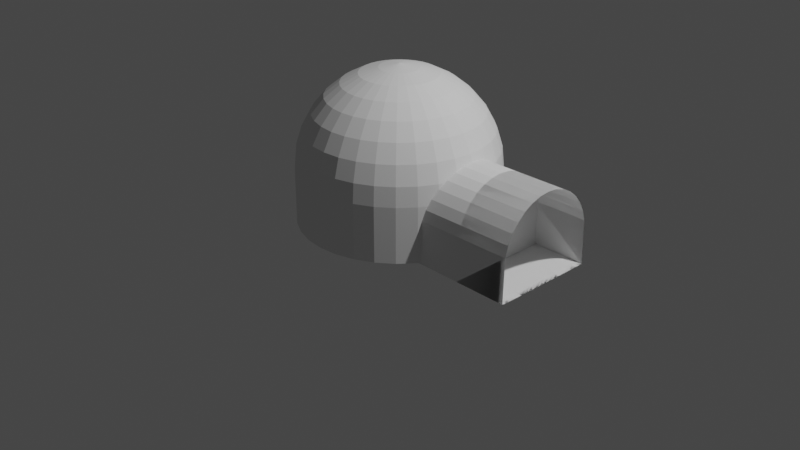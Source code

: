 # Source: IglooBlender.blend  (saved by Blender 2.80.75; exported with 4.5.12 LTS)
import bpy
from mathutils import Matrix  # noqa: F401  (used for matrix-valued properties, if any)

bpy.ops.wm.read_factory_settings(use_empty=True)
scene = bpy.context.scene
scene.name = 'Scene'

# ---- collections
col_collection = bpy.data.collections.new('Collection'); scene.collection.children.link(col_collection)

# ---- world
world_world = bpy.data.worlds.new('World'); scene.world = world_world
world_world.use_nodes = True; world_world.node_tree.nodes.clear()
_N = world_world.node_tree.nodes; _L = world_world.node_tree.links
n0 = _N.new('ShaderNodeOutputWorld'); n0.name = 'World Output'; n0.location = (300, 300)
n1 = _N.new('ShaderNodeBackground'); n1.name = 'Background'; n1.location = (10, 300)
n1.inputs[0].default_value = (0.05088, 0.05088, 0.05088, 1.0)
_L.new(n1.outputs[0], n0.inputs[0])
n0.is_active_output = True
world_world.color = (0.05088, 0.05088, 0.05088)
world_world.use_sun_shadow = False
world_world.sun_shadow_jitter_overblur = 0.0

# ---- cameras
cam_camera = bpy.data.cameras.new('Camera')
cam_camera.clip_end = 100.0
cam_camera.ortho_scale = 7.314

# ---- lights
light_light = bpy.data.lights.new('Light', 'POINT')
light_light.transmission_factor = 0.0
light_light.energy = 1000.0
light_light.shadow_soft_size = 0.1
light_light.shadow_maximum_resolution = 0.006
light_light.use_absolute_resolution = True

# ---- meshes
me_sphere = bpy.data.meshes.new('Sphere')
me_sphere.from_pydata([(6.586e-08, 0.2013, 0.9963), (-7.046e-08, 0.3948, 0.9385), (-8.577e-08, 0.5731, 0.8446), (-9.19e-08, 0.7295, 0.7183), (-1.777e-07, 0.8577, 0.5643), (-5.514e-08, 0.9531, 0.3887), (-1.777e-07, 1.012, 0.1982), (-1.654e-07, 1.032, 7.631e-08), (0.03926, 0.1974, 0.9963), (0.07702, 0.3872, 0.9385), (0.1118, 0.5621, 0.8446), (0.1423, 0.7154, 0.7183), (0.1673, 0.8413, 0.5643), (0.1859, 0.9348, 0.3887), (0.1974, 0.9923, 0.1982), (0.2013, 1.012, 7.631e-08), (0.07702, 0.1859, 0.9963), (0.1511, 0.3647, 0.9385), (0.2193, 0.5295, 0.8446), (0.2791, 0.6739, 0.7183), (0.3282, 0.7925, 0.5643), (0.3647, 0.8805, 0.3887), (0.3872, 0.9348, 0.1982), (0.3948, 0.9531, 7.631e-08), (0.1118, 0.1673, 0.9963), (0.2193, 0.3282, 0.9385), (0.3184, 0.4765, 0.8446), (0.4053, 0.6065, 0.7183), (0.4765, 0.7132, 0.5643), (0.5295, 0.7925, 0.3887), (0.5621, 0.8413, 0.1982), (0.5731, 0.8577, 7.631e-08), (0.1423, 0.1423, 0.9963), (0.2791, 0.2791, 0.9385), (0.4053, 0.4053, 0.8446), (0.5158, 0.5158, 0.7183), (0.6065, 0.6065, 0.5643), (0.6739, 0.6739, 0.3887), (0.7154, 0.7154, 0.1982), (0.7295, 0.7295, 7.631e-08), (0.1673, 0.1118, 0.9963), (0.3282, 0.2193, 0.9385), (0.4765, 0.3184, 0.8446), (0.6065, 0.4053, 0.7183), (0.7132, 0.4765, 0.5643), (0.7925, 0.5295, 0.3887), (0.8413, 0.5621, 0.1982), (0.8577, 0.5731, 7.631e-08), (0.1859, 0.07702, 0.9963), (0.3647, 0.1511, 0.9385), (0.5295, 0.2193, 0.8446), (0.6739, 0.2791, 0.7183), (0.7925, 0.3282, 0.5643), (0.8805, 0.3647, 0.3887), (0.9348, 0.3872, 0.1982), (0.9531, 0.3948, 7.631e-08), (0.1974, 0.03926, 0.9963), (0.3872, 0.07702, 0.9385), (0.5621, 0.1118, 0.8446), (0.7154, 0.1423, 0.7183), (0.8413, 0.1673, 0.5643), (0.9348, 0.1859, 0.3887), (0.9923, 0.1974, 0.1982), (1.012, 0.2013, 7.631e-08), (0.2013, -2.354e-07, 0.9963), (0.3948, -3.203e-07, 0.9385), (0.5731, -3.037e-07, 0.8446), (0.7295, -3.295e-07, 0.7183), (0.8577, -3.689e-07, 0.5643), (0.9531, -1.99e-07, 0.3887), (1.012, -4.591e-07, 0.1982), (1.032, -3.707e-07, 7.631e-08), (0.1974, -0.03926, 0.9963), (0.3872, -0.07702, 0.9385), (0.5621, -0.1118, 0.8446), (0.7154, -0.1423, 0.7183), (0.8413, -0.1673, 0.5643), (0.9348, -0.1859, 0.3887), (0.9923, -0.1974, 0.1982), (1.012, -0.2013, 7.631e-08), (0.1859, -0.07702, 0.9963), (0.3647, -0.1511, 0.9385), (0.5295, -0.2193, 0.8446), (0.6739, -0.2791, 0.7183), (0.7925, -0.3282, 0.5643), (0.8805, -0.3647, 0.3887), (0.9348, -0.3872, 0.1982), (0.9531, -0.3948, 7.631e-08), (0.1673, -0.1118, 0.9963), (0.3282, -0.2193, 0.9385), (0.4765, -0.3184, 0.8446), (0.6065, -0.4053, 0.7183), (0.7132, -0.4765, 0.5643), (0.7925, -0.5295, 0.3887), (0.8413, -0.5621, 0.1982), (0.8577, -0.5731, 7.631e-08), (0.1423, -0.1423, 0.9963), (0.2791, -0.2791, 0.9385), (0.4053, -0.4053, 0.8446), (0.5158, -0.5158, 0.7183), (0.6065, -0.6065, 0.5643), (0.6739, -0.6739, 0.3887), (0.7154, -0.7154, 0.1982), (0.7295, -0.7295, 7.631e-08), (0.1118, -0.1673, 0.9963), (0.2193, -0.3282, 0.9385), (0.3184, -0.4765, 0.8446), (0.4053, -0.6065, 0.7183), (0.4765, -0.7132, 0.5643), (0.5295, -0.7925, 0.3887), (0.5621, -0.8413, 0.1982), (0.5731, -0.8577, 7.631e-08), (0.07702, -0.1859, 0.9963), (0.1511, -0.3647, 0.9385), (0.2193, -0.5295, 0.8446), (0.2791, -0.6739, 0.7183), (0.3282, -0.7925, 0.5643), (0.3647, -0.8805, 0.3887), (0.3872, -0.9348, 0.1982), (0.3948, -0.9531, 7.631e-08), (0.03926, -0.1974, 0.9963), (0.07702, -0.3872, 0.9385), (0.1118, -0.5621, 0.8446), (0.1423, -0.7154, 0.7183), (0.1673, -0.8413, 0.5643), (0.1859, -0.9348, 0.3887), (0.1974, -0.9923, 0.1982), (0.2013, -1.012, 7.631e-08), (6.341e-08, -0.2013, 0.9963), (6.305e-08, -0.3948, 0.9385), (3.896e-08, -0.5731, 0.8446), (-1.932e-08, -0.7295, 0.7183), (-1.77e-07, -0.8577, 0.5643), (1.865e-07, -0.9531, 0.3887), (-1.524e-07, -1.012, 0.1982), (-1.183e-07, -1.032, 7.631e-08), (-0.03926, -0.1974, 0.9963), (-0.07702, -0.3872, 0.9385), (-0.1118, -0.5621, 0.8446), (-0.1423, -0.7154, 0.7183), (-0.1673, -0.8413, 0.5643), (-0.1859, -0.9348, 0.3887), (-0.1974, -0.9923, 0.1982), (-0.2013, -1.012, 7.631e-08), (-0.07702, -0.1859, 0.9963), (-0.1511, -0.3647, 0.9385), (-0.2193, -0.5295, 0.8446), (-0.2791, -0.6739, 0.7183), (-0.3282, -0.7925, 0.5643), (-0.3647, -0.8805, 0.3887), (-0.3872, -0.9348, 0.1982), (-0.3948, -0.9531, 7.631e-08), (-0.1118, -0.1673, 0.9963), (-0.2193, -0.3282, 0.9385), (-0.3184, -0.4765, 0.8446), (-0.4053, -0.6065, 0.7183), (-0.4765, -0.7132, 0.5643), (-0.5295, -0.7925, 0.3887), (-0.5621, -0.8413, 0.1982), (-0.5731, -0.8577, 7.631e-08), (-6.763e-07, -9.579e-07, 1.032), (-0.1423, -0.1423, 0.9963), (-0.2791, -0.2791, 0.9385), (-0.4053, -0.4053, 0.8446), (-0.5158, -0.5158, 0.7183), (-0.6065, -0.6065, 0.5643), (-0.6739, -0.6739, 0.3887), (-0.7154, -0.7154, 0.1982), (-0.7295, -0.7295, 7.631e-08), (-0.1673, -0.1118, 0.9963), (-0.3282, -0.2193, 0.9385), (-0.4765, -0.3184, 0.8446), (-0.6065, -0.4053, 0.7183), (-0.7132, -0.4765, 0.5643), (-0.7925, -0.5295, 0.3887), (-0.8413, -0.5621, 0.1982), (-0.8577, -0.5731, 7.631e-08), (-0.1859, -0.07702, 0.9963), (-0.3647, -0.1511, 0.9385), (-0.5295, -0.2193, 0.8446), (-0.6739, -0.2791, 0.7183), (-0.7925, -0.3282, 0.5643), (-0.8805, -0.3647, 0.3887), (-0.9348, -0.3872, 0.1982), (-0.9531, -0.3948, 7.631e-08), (-0.1974, -0.03926, 0.9963), (-0.3872, -0.07702, 0.9385), (-0.5621, -0.1118, 0.8446), (-0.7154, -0.1423, 0.7183), (-0.8413, -0.1673, 0.5643), (-0.9348, -0.1859, 0.3887), (-0.9923, -0.1974, 0.1982), (-1.012, -0.2013, 7.631e-08), (-0.2013, -2.205e-07, 0.9963), (-0.3948, -2.677e-07, 0.9385), (-0.5731, -3.137e-07, 0.8446), (-0.7295, -1.586e-07, 0.7183), (-0.8577, -4.652e-08, 0.5643), (-0.9531, -4.826e-07, 0.3887), (-1.012, 2.27e-08, 0.1982), (-1.032, -1.752e-07, 7.631e-08), (-0.1974, 0.03926, 0.9963), (-0.3872, 0.07702, 0.9385), (-0.5621, 0.1118, 0.8446), (-0.7154, 0.1423, 0.7183), (-0.8413, 0.1673, 0.5643), (-0.9348, 0.1859, 0.3887), (-0.9923, 0.1974, 0.1982), (-1.012, 0.2013, 7.631e-08), (-0.1859, 0.07702, 0.9963), (-0.3647, 0.1511, 0.9385), (-0.5295, 0.2193, 0.8446), (-0.6739, 0.2791, 0.7183), (-0.7925, 0.3282, 0.5643), (-0.8805, 0.3647, 0.3887), (-0.9348, 0.3872, 0.1982), (-0.9531, 0.3948, 7.631e-08), (-0.1673, 0.1118, 0.9963), (-0.3282, 0.2193, 0.9385), (-0.4765, 0.3184, 0.8446), (-0.6065, 0.4053, 0.7183), (-0.7132, 0.4765, 0.5643), (-0.7925, 0.5295, 0.3887), (-0.8413, 0.5621, 0.1982), (-0.8577, 0.5731, 7.631e-08), (-0.1423, 0.1423, 0.9963), (-0.2791, 0.2791, 0.9385), (-0.4053, 0.4053, 0.8446), (-0.5158, 0.5158, 0.7183), (-0.6065, 0.6065, 0.5643), (-0.6739, 0.6739, 0.3887), (-0.7154, 0.7154, 0.1982), (-0.7295, 0.7295, 7.631e-08), (-0.1118, 0.1673, 0.9963), (-0.2193, 0.3282, 0.9385), (-0.3184, 0.4765, 0.8446), (-0.4053, 0.6065, 0.7183), (-0.4765, 0.7132, 0.5643), (-0.5295, 0.7925, 0.3887), (-0.5621, 0.8413, 0.1982), (-0.5731, 0.8577, 7.631e-08), (-0.07702, 0.1859, 0.9963), (-0.1511, 0.3647, 0.9385), (-0.2193, 0.5295, 0.8446), (-0.2791, 0.6739, 0.7183), (-0.3282, 0.7925, 0.5643), (-0.3647, 0.8805, 0.3887), (-0.3872, 0.9348, 0.1982), (-0.3948, 0.9531, 7.631e-08), (-0.03926, 0.1974, 0.9963), (-0.07702, 0.3872, 0.9385), (-0.1118, 0.5621, 0.8446), (-0.1423, 0.7154, 0.7183), (-0.1673, 0.8413, 0.5643), (-0.1859, 0.9348, 0.3887), (-0.1974, 0.9923, 0.1982), (-0.2013, 1.012, 7.631e-08), (-1.695e-07, 1.032, -0.574), (-2.124e-07, 1.012, -0.5831), (0.2013, 1.012, -0.574), (0.1974, 0.9923, -0.5831), (0.1859, 0.9348, -0.5918), (0.1673, 0.8413, -0.5999), (0.1423, 0.7154, -0.6069), (0.1118, 0.5621, -0.6127), (0.07702, 0.3872, -0.617), (0.03926, 0.1974, -0.6197), (-1.971e-07, 0.5731, -0.6127), (0.3948, 0.9531, -0.574), (0.3872, 0.9348, -0.5831), (0.3647, 0.8805, -0.5918), (0.3282, 0.7925, -0.5999), (0.2791, 0.6739, -0.6069), (0.2193, 0.5295, -0.6127), (0.1511, 0.3647, -0.617), (0.07702, 0.1859, -0.6197), (0.5731, 0.8577, -0.574), (0.5621, 0.8413, -0.5831), (0.5295, 0.7925, -0.5918), (0.4765, 0.7132, -0.5999), (0.4053, 0.6065, -0.6069), (0.3184, 0.4765, -0.6127), (0.2193, 0.3282, -0.617), (0.1118, 0.1673, -0.6197), (0.7295, 0.7295, -0.574), (0.7154, 0.7154, -0.5831), (0.6739, 0.6739, -0.5918), (0.6065, 0.6065, -0.5999), (0.5158, 0.5158, -0.6069), (0.4053, 0.4053, -0.6127), (0.2791, 0.2791, -0.617), (0.1423, 0.1423, -0.6197), (0.8577, 0.5731, -0.574), (0.8413, 0.5621, -0.5831), (0.7925, 0.5295, -0.5918), (0.7132, 0.4765, -0.5999), (0.6065, 0.4053, -0.6069), (0.4765, 0.3184, -0.6127), (0.3282, 0.2193, -0.617), (0.1673, 0.1118, -0.6197), (0.9531, 0.3948, -0.574), (0.9348, 0.3872, -0.5831), (0.8805, 0.3647, -0.5918), (0.7925, 0.3282, -0.5999), (0.6739, 0.2791, -0.6069), (0.5295, 0.2193, -0.6127), (0.3647, 0.1511, -0.617), (0.1859, 0.07702, -0.6197), (1.012, 0.2013, -0.574), (0.9923, 0.1974, -0.5831), (0.9348, 0.1859, -0.5918), (0.8413, 0.1673, -0.5999), (0.7154, 0.1423, -0.6069), (0.5621, 0.1118, -0.6127), (0.3872, 0.07702, -0.617), (0.1974, 0.03926, -0.6197), (1.032, -3.692e-07, -0.574), (1.012, -4.76e-07, -0.5831), (0.9531, -1.222e-07, -0.5918), (0.8577, -3.858e-07, -0.5999), (0.7295, -3.157e-07, -0.6069), (0.5731, -3.657e-07, -0.6127), (0.3948, -2.886e-07, -0.617), (0.2013, -2.992e-07, -0.6197), (1.012, -0.2013, -0.574), (0.9923, -0.1974, -0.5831), (0.9348, -0.1859, -0.5918), (0.8413, -0.1673, -0.5999), (0.7154, -0.1423, -0.6069), (0.5621, -0.1118, -0.6127), (0.3872, -0.07702, -0.617), (0.1974, -0.03926, -0.6197), (0.9531, -0.3948, -0.574), (0.9348, -0.3872, -0.5831), (0.8805, -0.3647, -0.5918), (0.7925, -0.3282, -0.5999), (0.6739, -0.2791, -0.6069), (0.5295, -0.2193, -0.6127), (0.3647, -0.1511, -0.617), (0.1859, -0.07702, -0.6197), (0.8577, -0.5731, -0.574), (0.8413, -0.5621, -0.5831), (0.7925, -0.5295, -0.5918), (0.7132, -0.4765, -0.5999), (0.6065, -0.4053, -0.6069), (0.4765, -0.3184, -0.6127), (0.3282, -0.2193, -0.617), (0.1673, -0.1118, -0.6197), (0.7295, -0.7295, -0.574), (0.7154, -0.7154, -0.5831), (0.6739, -0.6739, -0.5918), (0.6065, -0.6065, -0.5999), (0.5158, -0.5158, -0.6069), (0.4053, -0.4053, -0.6127), (0.2791, -0.2791, -0.617), (0.1423, -0.1423, -0.6197), (0.5731, -0.8577, -0.574), (0.5621, -0.8413, -0.5831), (0.5295, -0.7925, -0.5918), (0.4765, -0.7132, -0.5999), (0.4053, -0.6065, -0.6069), (0.3184, -0.4765, -0.6127), (0.2193, -0.3282, -0.617), (0.1118, -0.1673, -0.6197), (-6.957e-08, -3.487e-07, -0.6213), (0.3948, -0.9531, -0.574), (0.3872, -0.9348, -0.5831), (0.3647, -0.8805, -0.5918), (0.3282, -0.7925, -0.5999), (0.2791, -0.6739, -0.6069), (0.2193, -0.5295, -0.6127), (0.1511, -0.3647, -0.617), (0.07702, -0.1859, -0.6197), (0.2013, -1.012, -0.574), (0.1974, -0.9923, -0.5831), (0.1859, -0.9348, -0.5918), (0.1673, -0.8413, -0.5999), (0.1423, -0.7154, -0.6069), (0.1118, -0.5621, -0.6127), (0.07702, -0.3872, -0.617), (0.03926, -0.1974, -0.6197), (-1.224e-07, -1.032, -0.574), (-1.565e-07, -1.012, -0.5831), (1.824e-07, -0.9531, -0.5918), (-1.81e-07, -0.8577, -0.5999), (-1.116e-08, -0.7295, -0.6069), (-2.076e-08, -0.5731, -0.6127), (2.642e-10, -0.3948, -0.617), (2.642e-10, -0.2013, -0.6197), (-0.2013, -1.012, -0.574), (-0.1974, -0.9923, -0.5831), (-0.1859, -0.9348, -0.5918), (-0.1673, -0.8413, -0.5999), (-0.1423, -0.7154, -0.6069), (-0.1118, -0.5621, -0.6127), (-0.07702, -0.3872, -0.617), (-0.03926, -0.1974, -0.6197), (-0.3948, -0.9531, -0.574), (-0.3872, -0.9348, -0.5831), (-0.3647, -0.8805, -0.5918), (-0.3282, -0.7925, -0.5999), (-0.2791, -0.6739, -0.6069), (-0.2193, -0.5295, -0.6127), (-0.1511, -0.3647, -0.617), (-0.07702, -0.1859, -0.6197), (-0.5731, -0.8577, -0.574), (-0.5621, -0.8413, -0.5831), (-0.5295, -0.7925, -0.5918), (-0.4765, -0.7132, -0.5999), (-0.4053, -0.6065, -0.6069), (-0.3184, -0.4765, -0.6127), (-0.2193, -0.3282, -0.617), (-0.1118, -0.1673, -0.6197), (-0.7295, -0.7295, -0.574), (-0.7154, -0.7154, -0.5831), (-0.6739, -0.6739, -0.5918), (-0.6065, -0.6065, -0.5999), (-0.5158, -0.5158, -0.6069), (-0.4053, -0.4053, -0.6127), (-0.2791, -0.2791, -0.617), (-0.1423, -0.1423, -0.6197), (-0.8577, -0.5731, -0.574), (-0.8413, -0.5621, -0.5831), (-0.7925, -0.5295, -0.5918), (-0.7132, -0.4765, -0.5999), (-0.6065, -0.4053, -0.6069), (-0.4765, -0.3184, -0.6127), (-0.3282, -0.2193, -0.617), (-0.1673, -0.1118, -0.6197), (-0.9531, -0.3948, -0.574), (-0.9348, -0.3872, -0.5831), (-0.8805, -0.3647, -0.5918), (-0.7925, -0.3282, -0.5999), (-0.6739, -0.2791, -0.6069), (-0.5295, -0.2193, -0.6127), (-0.3647, -0.1511, -0.617), (-0.1859, -0.07702, -0.6197), (-1.012, -0.2013, -0.574), (-0.9923, -0.1974, -0.5831), (-0.9348, -0.1859, -0.5918), (-0.8413, -0.1673, -0.5999), (-0.7154, -0.1423, -0.6069), (-0.5621, -0.1118, -0.6127), (-0.3872, -0.07702, -0.617), (-0.1974, -0.03926, -0.6197), (-1.032, -1.737e-07, -0.574), (-1.012, 2.419e-08, -0.5831), (-0.9531, -4.812e-07, -0.5918), (-0.8577, -4.502e-08, -0.5999), (-0.7295, -1.632e-07, -0.6069), (-0.5731, -2.837e-07, -0.6127), (-0.3948, -2.18e-07, -0.617), (-0.2013, -3.343e-07, -0.6197), (-1.012, 0.2013, -0.574), (-0.9923, 0.1974, -0.5831), (-0.9348, 0.1859, -0.5918), (-0.8413, 0.1673, -0.5999), (-0.7154, 0.1423, -0.6069), (-0.5621, 0.1118, -0.6127), (-0.3872, 0.07702, -0.617), (-0.1974, 0.03926, -0.6197), (-0.9531, 0.3948, -0.574), (-0.9348, 0.3872, -0.5831), (-0.8805, 0.3647, -0.5918), (-0.7925, 0.3282, -0.5999), (-0.6739, 0.2791, -0.6069), (-0.5295, 0.2193, -0.6127), (-0.3647, 0.1511, -0.617), (-0.1859, 0.07702, -0.6197), (-0.8577, 0.5731, -0.574), (-0.8413, 0.5621, -0.5831), (-0.7925, 0.5295, -0.5918), (-0.7132, 0.4765, -0.5999), (-0.6065, 0.4053, -0.6069), (-0.4765, 0.3184, -0.6127), (-0.3282, 0.2193, -0.617), (-0.1673, 0.1118, -0.6197), (-0.7295, 0.7295, -0.574), (-0.7154, 0.7154, -0.5831), (-0.6739, 0.6739, -0.5918), (-0.6065, 0.6065, -0.5999), (-0.5158, 0.5158, -0.6069), (-0.4053, 0.4053, -0.6127), (-0.2791, 0.2791, -0.617), (-0.1423, 0.1423, -0.6197), (-0.5731, 0.8577, -0.574), (-0.5621, 0.8413, -0.5831), (-0.5295, 0.7925, -0.5918), (-0.4765, 0.7132, -0.5999), (-0.4053, 0.6065, -0.6069), (-0.3184, 0.4765, -0.6127), (-0.2193, 0.3282, -0.617), (-0.1118, 0.1673, -0.6197), (-0.3948, 0.9531, -0.574), (-0.3872, 0.9348, -0.5831), (-0.3647, 0.8805, -0.5918), (-0.3282, 0.7925, -0.5999), (-0.2791, 0.6739, -0.6069), (-0.2193, 0.5295, -0.6127), (-0.1511, 0.3647, -0.617), (-0.07702, 0.1859, -0.6197), (-0.2013, 1.012, -0.574), (-0.1974, 0.9923, -0.5831), (-0.1859, 0.9348, -0.5918), (-0.1673, 0.8413, -0.5999), (-0.1423, 0.7154, -0.6069), (-0.1118, 0.5621, -0.6127), (-0.07702, 0.3872, -0.617), (-0.03926, 0.1974, -0.6197), (-7.524e-09, 0.9531, -0.5918), (4.462e-07, 0.8577, -0.5999), (1.983e-07, 0.7295, -0.6069), (1.36e-07, 0.3948, -0.617), (-1.613e-08, 0.2013, -0.6197)], [], [(6, 5, 13, 14), (7, 6, 14, 15), (0, 160, 8), (1, 0, 8, 9), (2, 1, 9, 10), (3, 2, 10, 11), (4, 3, 11, 12), (5, 4, 12, 13), (12, 11, 19, 20), (13, 12, 20, 21), (14, 13, 21, 22), (15, 14, 22, 23), (8, 160, 16), (9, 8, 16, 17), (10, 9, 17, 18), (11, 10, 18, 19), (17, 16, 24, 25), (18, 17, 25, 26), (19, 18, 26, 27), (20, 19, 27, 28), (21, 20, 28, 29), (22, 21, 29, 30), (23, 22, 30, 31), (16, 160, 24), (29, 28, 36, 37), (30, 29, 37, 38), (31, 30, 38, 39), (24, 160, 32), (25, 24, 32, 33), (26, 25, 33, 34), (27, 26, 34, 35), (28, 27, 35, 36), (34, 33, 41, 42), (35, 34, 42, 43), (36, 35, 43, 44), (37, 36, 44, 45), (38, 37, 45, 46), (39, 38, 46, 47), (32, 160, 40), (33, 32, 40, 41), (46, 45, 53, 54), (47, 46, 54, 55), (40, 160, 48), (41, 40, 48, 49), (42, 41, 49, 50), (43, 42, 50, 51), (44, 43, 51, 52), (45, 44, 52, 53), (50, 49, 57, 58), (51, 50, 58, 59), (52, 51, 59, 60), (53, 52, 60, 61), (54, 53, 61, 62), (55, 54, 62, 63), (48, 160, 56), (49, 48, 56, 57), (62, 61, 69, 70), (63, 62, 70, 71), (56, 160, 64), (57, 56, 64, 65), (58, 57, 65, 66), (59, 58, 66, 67), (60, 59, 67, 68), (61, 60, 68, 69), (67, 66, 74, 75), (68, 67, 75, 76), (69, 68, 76, 77), (70, 69, 77, 78), (71, 70, 78, 79), (64, 160, 72), (65, 64, 72, 73), (66, 65, 73, 74), (79, 78, 86, 87), (72, 160, 80), (73, 72, 80, 81), (74, 73, 81, 82), (75, 74, 82, 83), (76, 75, 83, 84), (77, 76, 84, 85), (78, 77, 85, 86), (83, 82, 90, 91), (84, 83, 91, 92), (85, 84, 92, 93), (86, 85, 93, 94), (87, 86, 94, 95), (80, 160, 88), (81, 80, 88, 89), (82, 81, 89, 90), (95, 94, 102, 103), (88, 160, 96), (89, 88, 96, 97), (90, 89, 97, 98), (91, 90, 98, 99), (92, 91, 99, 100), (93, 92, 100, 101), (94, 93, 101, 102), (100, 99, 107, 108), (101, 100, 108, 109), (102, 101, 109, 110), (103, 102, 110, 111), (96, 160, 104), (97, 96, 104, 105), (98, 97, 105, 106), (99, 98, 106, 107), (105, 104, 112, 113), (106, 105, 113, 114), (107, 106, 114, 115), (108, 107, 115, 116), (109, 108, 116, 117), (110, 109, 117, 118), (111, 110, 118, 119), (104, 160, 112), (117, 116, 124, 125), (118, 117, 125, 126), (119, 118, 126, 127), (112, 160, 120), (113, 112, 120, 121), (114, 113, 121, 122), (115, 114, 122, 123), (116, 115, 123, 124), (121, 120, 128, 129), (122, 121, 129, 130), (123, 122, 130, 131), (124, 123, 131, 132), (125, 124, 132, 133), (126, 125, 133, 134), (127, 126, 134, 135), (120, 160, 128), (133, 132, 140, 141), (134, 133, 141, 142), (135, 134, 142, 143), (128, 160, 136), (129, 128, 136, 137), (130, 129, 137, 138), (131, 130, 138, 139), (132, 131, 139, 140), (138, 137, 145, 146), (139, 138, 146, 147), (140, 139, 147, 148), (141, 140, 148, 149), (142, 141, 149, 150), (143, 142, 150, 151), (136, 160, 144), (137, 136, 144, 145), (150, 149, 157, 158), (151, 150, 158, 159), (144, 160, 152), (145, 144, 152, 153), (146, 145, 153, 154), (147, 146, 154, 155), (148, 147, 155, 156), (149, 148, 156, 157), (154, 153, 162, 163), (155, 154, 163, 164), (156, 155, 164, 165), (157, 156, 165, 166), (158, 157, 166, 167), (159, 158, 167, 168), (152, 160, 161), (153, 152, 161, 162), (167, 166, 174, 175), (168, 167, 175, 176), (161, 160, 169), (162, 161, 169, 170), (163, 162, 170, 171), (164, 163, 171, 172), (165, 164, 172, 173), (166, 165, 173, 174), (172, 171, 179, 180), (173, 172, 180, 181), (174, 173, 181, 182), (175, 174, 182, 183), (176, 175, 183, 184), (169, 160, 177), (170, 169, 177, 178), (171, 170, 178, 179), (184, 183, 191, 192), (177, 160, 185), (178, 177, 185, 186), (179, 178, 186, 187), (180, 179, 187, 188), (181, 180, 188, 189), (182, 181, 189, 190), (183, 182, 190, 191), (189, 188, 196, 197), (190, 189, 197, 198), (191, 190, 198, 199), (192, 191, 199, 200), (185, 160, 193), (186, 185, 193, 194), (187, 186, 194, 195), (188, 187, 195, 196), (193, 160, 201), (194, 193, 201, 202), (195, 194, 202, 203), (196, 195, 203, 204), (197, 196, 204, 205), (198, 197, 205, 206), (199, 198, 206, 207), (200, 199, 207, 208), (205, 204, 212, 213), (206, 205, 213, 214), (207, 206, 214, 215), (208, 207, 215, 216), (201, 160, 209), (202, 201, 209, 210), (203, 202, 210, 211), (204, 203, 211, 212), (210, 209, 217, 218), (211, 210, 218, 219), (212, 211, 219, 220), (213, 212, 220, 221), (214, 213, 221, 222), (215, 214, 222, 223), (216, 215, 223, 224), (209, 160, 217), (222, 221, 229, 230), (223, 222, 230, 231), (224, 223, 231, 232), (217, 160, 225), (218, 217, 225, 226), (219, 218, 226, 227), (220, 219, 227, 228), (221, 220, 228, 229), (226, 225, 233, 234), (7, 15, 259, 257), (227, 226, 234, 235), (192, 200, 445, 437), (228, 227, 235, 236), (127, 135, 381, 373), (229, 228, 236, 237), (216, 224, 469, 461), (230, 229, 237, 238), (63, 71, 316, 308), (231, 230, 238, 239), (176, 184, 429, 421), (232, 231, 239, 240), (225, 160, 233), (151, 159, 405, 397), (23, 31, 276, 268), (238, 237, 245, 246), (87, 95, 340, 332), (239, 238, 246, 247), (111, 119, 365, 356), (240, 239, 247, 248), (233, 160, 241), (240, 248, 493, 485), (200, 208, 453, 445), (234, 233, 241, 242), (256, 7, 257, 501), (235, 234, 242, 243), (47, 55, 300, 292), (236, 235, 243, 244), (159, 168, 413, 405), (237, 236, 244, 245), (135, 143, 389, 381), (71, 79, 324, 316), (243, 242, 250, 251), (224, 232, 477, 469), (244, 243, 251, 252), (248, 256, 501, 493), (245, 244, 252, 253), (31, 39, 284, 276), (246, 245, 253, 254), (184, 192, 437, 429), (247, 246, 254, 255), (119, 127, 373, 365), (248, 247, 255, 256), (241, 160, 249), (55, 63, 308, 300), (208, 216, 461, 453), (242, 241, 249, 250), (143, 151, 397, 389), (255, 254, 5, 6), (95, 103, 348, 340), (256, 255, 6, 7), (249, 160, 0), (232, 240, 485, 477), (15, 23, 268, 259), (250, 249, 0, 1), (168, 176, 421, 413), (251, 250, 1, 2), (103, 111, 356, 348), (252, 251, 2, 3), (39, 47, 292, 284), (253, 252, 3, 4), (79, 87, 332, 324), (254, 253, 4, 5), (512, 267, 264, 265), (513, 512, 265, 266), (364, 513, 266), (258, 257, 259, 260), (509, 258, 260, 261), (510, 509, 261, 262), (511, 510, 262, 263), (267, 511, 263, 264), (264, 263, 272, 273), (265, 264, 273, 274), (266, 265, 274, 275), (364, 266, 275), (260, 259, 268, 269), (261, 260, 269, 270), (262, 261, 270, 271), (263, 262, 271, 272), (269, 268, 276, 277), (270, 269, 277, 278), (271, 270, 278, 279), (272, 271, 279, 280), (273, 272, 280, 281), (274, 273, 281, 282), (275, 274, 282, 283), (364, 275, 283), (281, 280, 288, 289), (282, 281, 289, 290), (283, 282, 290, 291), (364, 283, 291), (277, 276, 284, 285), (278, 277, 285, 286), (279, 278, 286, 287), (280, 279, 287, 288), (286, 285, 293, 294), (287, 286, 294, 295), (288, 287, 295, 296), (289, 288, 296, 297), (290, 289, 297, 298), (291, 290, 298, 299), (364, 291, 299), (285, 284, 292, 293), (298, 297, 305, 306), (299, 298, 306, 307), (364, 299, 307), (293, 292, 300, 301), (294, 293, 301, 302), (295, 294, 302, 303), (296, 295, 303, 304), (297, 296, 304, 305), (303, 302, 310, 311), (304, 303, 311, 312), (305, 304, 312, 313), (306, 305, 313, 314), (307, 306, 314, 315), (364, 307, 315), (301, 300, 308, 309), (302, 301, 309, 310), (315, 314, 322, 323), (364, 315, 323), (309, 308, 316, 317), (310, 309, 317, 318), (311, 310, 318, 319), (312, 311, 319, 320), (313, 312, 320, 321), (314, 313, 321, 322), (319, 318, 326, 327), (320, 319, 327, 328), (321, 320, 328, 329), (322, 321, 329, 330), (323, 322, 330, 331), (364, 323, 331), (317, 316, 324, 325), (318, 317, 325, 326), (331, 330, 338, 339), (364, 331, 339), (325, 324, 332, 333), (326, 325, 333, 334), (327, 326, 334, 335), (328, 327, 335, 336), (329, 328, 336, 337), (330, 329, 337, 338), (336, 335, 343, 344), (337, 336, 344, 345), (338, 337, 345, 346), (339, 338, 346, 347), (364, 339, 347), (333, 332, 340, 341), (334, 333, 341, 342), (335, 334, 342, 343), (364, 347, 355), (341, 340, 348, 349), (342, 341, 349, 350), (343, 342, 350, 351), (344, 343, 351, 352), (345, 344, 352, 353), (346, 345, 353, 354), (347, 346, 354, 355), (352, 351, 359, 360), (353, 352, 360, 361), (354, 353, 361, 362), (355, 354, 362, 363), (364, 355, 363), (349, 348, 356, 357), (350, 349, 357, 358), (351, 350, 358, 359), (364, 363, 372), (357, 356, 365, 366), (358, 357, 366, 367), (359, 358, 367, 368), (360, 359, 368, 369), (361, 360, 369, 370), (362, 361, 370, 371), (363, 362, 371, 372), (370, 369, 377, 378), (371, 370, 378, 379), (372, 371, 379, 380), (364, 372, 380), (366, 365, 373, 374), (367, 366, 374, 375), (368, 367, 375, 376), (369, 368, 376, 377), (375, 374, 382, 383), (376, 375, 383, 384), (377, 376, 384, 385), (378, 377, 385, 386), (379, 378, 386, 387), (380, 379, 387, 388), (364, 380, 388), (374, 373, 381, 382), (387, 386, 394, 395), (388, 387, 395, 396), (364, 388, 396), (382, 381, 389, 390), (383, 382, 390, 391), (384, 383, 391, 392), (385, 384, 392, 393), (386, 385, 393, 394), (391, 390, 398, 399), (392, 391, 399, 400), (393, 392, 400, 401), (394, 393, 401, 402), (395, 394, 402, 403), (396, 395, 403, 404), (364, 396, 404), (390, 389, 397, 398), (403, 402, 410, 411), (404, 403, 411, 412), (364, 404, 412), (398, 397, 405, 406), (399, 398, 406, 407), (400, 399, 407, 408), (401, 400, 408, 409), (402, 401, 409, 410), (408, 407, 415, 416), (409, 408, 416, 417), (410, 409, 417, 418), (411, 410, 418, 419), (412, 411, 419, 420), (364, 412, 420), (406, 405, 413, 414), (407, 406, 414, 415), (420, 419, 427, 428), (364, 420, 428), (414, 413, 421, 422), (415, 414, 422, 423), (416, 415, 423, 424), (417, 416, 424, 425), (418, 417, 425, 426), (419, 418, 426, 427), (424, 423, 431, 432), (425, 424, 432, 433), (426, 425, 433, 434), (427, 426, 434, 435), (428, 427, 435, 436), (364, 428, 436), (422, 421, 429, 430), (423, 422, 430, 431), (436, 435, 443, 444), (364, 436, 444), (430, 429, 437, 438), (431, 430, 438, 439), (432, 431, 439, 440), (433, 432, 440, 441), (434, 433, 441, 442), (435, 434, 442, 443), (441, 440, 448, 449), (442, 441, 449, 450), (443, 442, 450, 451), (444, 443, 451, 452), (364, 444, 452), (438, 437, 445, 446), (439, 438, 446, 447), (440, 439, 447, 448), (364, 452, 460), (446, 445, 453, 454), (447, 446, 454, 455), (448, 447, 455, 456), (449, 448, 456, 457), (450, 449, 457, 458), (451, 450, 458, 459), (452, 451, 459, 460), (458, 457, 465, 466), (459, 458, 466, 467), (460, 459, 467, 468), (364, 460, 468), (454, 453, 461, 462), (455, 454, 462, 463), (456, 455, 463, 464), (457, 456, 464, 465), (462, 461, 469, 470), (463, 462, 470, 471), (464, 463, 471, 472), (465, 464, 472, 473), (466, 465, 473, 474), (467, 466, 474, 475), (468, 467, 475, 476), (364, 468, 476), (474, 473, 481, 482), (475, 474, 482, 483), (476, 475, 483, 484), (364, 476, 484), (470, 469, 477, 478), (471, 470, 478, 479), (472, 471, 479, 480), (473, 472, 480, 481), (479, 478, 486, 487), (480, 479, 487, 488), (481, 480, 488, 489), (482, 481, 489, 490), (483, 482, 490, 491), (484, 483, 491, 492), (364, 484, 492), (478, 477, 485, 486), (491, 490, 498, 499), (492, 491, 499, 500), (364, 492, 500), (486, 485, 493, 494), (487, 486, 494, 495), (488, 487, 495, 496), (489, 488, 496, 497), (490, 489, 497, 498), (495, 494, 502, 503), (496, 495, 503, 504), (497, 496, 504, 505), (498, 497, 505, 506), (499, 498, 506, 507), (500, 499, 507, 508), (364, 500, 508), (494, 493, 501, 502), (507, 506, 267, 512), (508, 507, 512, 513), (364, 508, 513), (502, 501, 257, 258), (503, 502, 258, 509), (504, 503, 509, 510), (505, 504, 510, 511), (506, 505, 511, 267)])
_uv = me_sphere.uv_layers.new(name='UVMap')
_uv.uv.foreach_set('vector', [0.75, 0.5625, 0.75, 0.625, 0.7188, 0.625, 0.7188, 0.5625, 0.75, 0.5, 0.75, 0.5625, 0.7188, 0.5625, 0.7188, 0.5, 0.75, 0.9375, 0.7344, 1.0, 0.7187, 0.9375, 0.75, 0.875, 0.75, 0.9375, 0.7187, 0.9375, 0.7188, 0.875, 0.75, 0.8125, 0.75, 0.875, 0.7188, 0.875, 0.7188, 0.8125, 0.75, 0.75, 0.75, 0.8125, 0.7188, 0.8125, 0.7188, 0.75, 0.75, 0.6875, 0.75, 0.75, 0.7188, 0.75, 0.7188, 0.6875, 0.75, 0.625, 0.75, 0.6875, 0.7188, 0.6875, 0.7188, 0.625, 0.7188, 0.6875, 0.7188, 0.75, 0.6875, 0.75, 0.6875, 0.6875, 0.7188, 0.625, 0.7188, 0.6875, 0.6875, 0.6875, 0.6875, 0.625, 0.7188, 0.5625, 0.7188, 0.625, 0.6875, 0.625, 0.6875, 0.5625, 0.7188, 0.5, 0.7188, 0.5625, 0.6875, 0.5625, 0.6875, 0.5, 0.7187, 0.9375, 0.7031, 1.0, 0.6875, 0.9375, 0.7188, 0.875, 0.7187, 0.9375, 0.6875, 0.9375, 0.6875, 0.875, 0.7188, 0.8125, 0.7188, 0.875, 0.6875, 0.875, 0.6875, 0.8125, 0.7188, 0.75, 0.7188, 0.8125, 0.6875, 0.8125, 0.6875, 0.75, 0.6875, 0.875, 0.6875, 0.9375, 0.6562, 0.9375, 0.6562, 0.875, 0.6875, 0.8125, 0.6875, 0.875, 0.6562, 0.875, 0.6562, 0.8125, 0.6875, 0.75, 0.6875, 0.8125, 0.6562, 0.8125, 0.6562, 0.75, 0.6875, 0.6875, 0.6875, 0.75, 0.6562, 0.75, 0.6562, 0.6875, 0.6875, 0.625, 0.6875, 0.6875, 0.6562, 0.6875, 0.6562, 0.625, 0.6875, 0.5625, 0.6875, 0.625, 0.6562, 0.625, 0.6562, 0.5625, 0.6875, 0.5, 0.6875, 0.5625, 0.6562, 0.5625, 0.6562, 0.5, 0.6875, 0.9375, 0.6719, 1.0, 0.6562, 0.9375, 0.6562, 0.625, 0.6562, 0.6875, 0.625, 0.6875, 0.625, 0.625, 0.6562, 0.5625, 0.6562, 0.625, 0.625, 0.625, 0.625, 0.5625, 0.6562, 0.5, 0.6562, 0.5625, 0.625, 0.5625, 0.625, 0.5, 0.6562, 0.9375, 0.6406, 1.0, 0.625, 0.9375, 0.6562, 0.875, 0.6562, 0.9375, 0.625, 0.9375, 0.625, 0.875, 0.6562, 0.8125, 0.6562, 0.875, 0.625, 0.875, 0.625, 0.8125, 0.6562, 0.75, 0.6562, 0.8125, 0.625, 0.8125, 0.625, 0.75, 0.6562, 0.6875, 0.6562, 0.75, 0.625, 0.75, 0.625, 0.6875, 0.625, 0.8125, 0.625, 0.875, 0.5937, 0.875, 0.5937, 0.8125, 0.625, 0.75, 0.625, 0.8125, 0.5937, 0.8125, 0.5937, 0.75, 0.625, 0.6875, 0.625, 0.75, 0.5937, 0.75, 0.5937, 0.6875, 0.625, 0.625, 0.625, 0.6875, 0.5937, 0.6875, 0.5937, 0.625, 0.625, 0.5625, 0.625, 0.625, 0.5937, 0.625, 0.5937, 0.5625, 0.625, 0.5, 0.625, 0.5625, 0.5937, 0.5625, 0.5937, 0.5, 0.625, 0.9375, 0.6094, 1.0, 0.5937, 0.9375, 0.625, 0.875, 0.625, 0.9375, 0.5937, 0.9375, 0.5937, 0.875, 0.5937, 0.5625, 0.5937, 0.625, 0.5625, 0.625, 0.5625, 0.5625, 0.5937, 0.5, 0.5937, 0.5625, 0.5625, 0.5625, 0.5625, 0.5, 0.5937, 0.9375, 0.5781, 1.0, 0.5625, 0.9375, 0.5937, 0.875, 0.5937, 0.9375, 0.5625, 0.9375, 0.5625, 0.875, 0.5937, 0.8125, 0.5937, 0.875, 0.5625, 0.875, 0.5625, 0.8125, 0.5937, 0.75, 0.5937, 0.8125, 0.5625, 0.8125, 0.5625, 0.75, 0.5937, 0.6875, 0.5937, 0.75, 0.5625, 0.75, 0.5625, 0.6875, 0.5937, 0.625, 0.5937, 0.6875, 0.5625, 0.6875, 0.5625, 0.625, 0.5625, 0.8125, 0.5625, 0.875, 0.5312, 0.875, 0.5312, 0.8125, 0.5625, 0.75, 0.5625, 0.8125, 0.5312, 0.8125, 0.5312, 0.75, 0.5625, 0.6875, 0.5625, 0.75, 0.5312, 0.75, 0.5312, 0.6875, 0.5625, 0.625, 0.5625, 0.6875, 0.5312, 0.6875, 0.5312, 0.625, 0.5625, 0.5625, 0.5625, 0.625, 0.5312, 0.625, 0.5312, 0.5625, 0.5625, 0.5, 0.5625, 0.5625, 0.5312, 0.5625, 0.5312, 0.5, 0.5625, 0.9375, 0.5469, 1.0, 0.5312, 0.9375, 0.5625, 0.875, 0.5625, 0.9375, 0.5312, 0.9375, 0.5312, 0.875, 0.5312, 0.5625, 0.5312, 0.625, 0.5, 0.625, 0.5, 0.5625, 0.5312, 0.5, 0.5312, 0.5625, 0.5, 0.5625, 0.5, 0.5, 0.5312, 0.9375, 0.5156, 1.0, 0.5, 0.9375, 0.5312, 0.875, 0.5312, 0.9375, 0.5, 0.9375, 0.5, 0.875, 0.5312, 0.8125, 0.5312, 0.875, 0.5, 0.875, 0.5, 0.8125, 0.5312, 0.75, 0.5312, 0.8125, 0.5, 0.8125, 0.5, 0.75, 0.5312, 0.6875, 0.5312, 0.75, 0.5, 0.75, 0.5, 0.6875, 0.5312, 0.625, 0.5312, 0.6875, 0.5, 0.6875, 0.5, 0.625, 0.5, 0.75, 0.5, 0.8125, 0.4687, 0.8125, 0.4687, 0.75, 0.5, 0.6875, 0.5, 0.75, 0.4687, 0.75, 0.4687, 0.6875, 0.5, 0.625, 0.5, 0.6875, 0.4687, 0.6875, 0.4687, 0.625, 0.5, 0.5625, 0.5, 0.625, 0.4687, 0.625, 0.4687, 0.5625, 0.5, 0.5, 0.5, 0.5625, 0.4687, 0.5625, 0.4687, 0.5, 0.5, 0.9375, 0.4844, 1.0, 0.4687, 0.9375, 0.5, 0.875, 0.5, 0.9375, 0.4687, 0.9375, 0.4687, 0.875, 0.5, 0.8125, 0.5, 0.875, 0.4687, 0.875, 0.4687, 0.8125, 0.4687, 0.5, 0.4687, 0.5625, 0.4375, 0.5625, 0.4375, 0.5, 0.4687, 0.9375, 0.4531, 1.0, 0.4375, 0.9375, 0.4687, 0.875, 0.4687, 0.9375, 0.4375, 0.9375, 0.4375, 0.875, 0.4687, 0.8125, 0.4687, 0.875, 0.4375, 0.875, 0.4375, 0.8125, 0.4687, 0.75, 0.4687, 0.8125, 0.4375, 0.8125, 0.4375, 0.75, 0.4687, 0.6875, 0.4687, 0.75, 0.4375, 0.75, 0.4375, 0.6875, 0.4687, 0.625, 0.4687, 0.6875, 0.4375, 0.6875, 0.4375, 0.625, 0.4687, 0.5625, 0.4687, 0.625, 0.4375, 0.625, 0.4375, 0.5625, 0.4375, 0.75, 0.4375, 0.8125, 0.4062, 0.8125, 0.4062, 0.75, 0.4375, 0.6875, 0.4375, 0.75, 0.4062, 0.75, 0.4062, 0.6875, 0.4375, 0.625, 0.4375, 0.6875, 0.4062, 0.6875, 0.4062, 0.625, 0.4375, 0.5625, 0.4375, 0.625, 0.4062, 0.625, 0.4062, 0.5625, 0.4375, 0.5, 0.4375, 0.5625, 0.4062, 0.5625, 0.4062, 0.5, 0.4375, 0.9375, 0.4219, 1.0, 0.4062, 0.9375, 0.4375, 0.875, 0.4375, 0.9375, 0.4062, 0.9375, 0.4062, 0.875, 0.4375, 0.8125, 0.4375, 0.875, 0.4062, 0.875, 0.4062, 0.8125, 0.4062, 0.5, 0.4062, 0.5625, 0.375, 0.5625, 0.375, 0.5, 0.4062, 0.9375, 0.3906, 1.0, 0.375, 0.9375, 0.4062, 0.875, 0.4062, 0.9375, 0.375, 0.9375, 0.375, 0.875, 0.4062, 0.8125, 0.4062, 0.875, 0.375, 0.875, 0.375, 0.8125, 0.4062, 0.75, 0.4062, 0.8125, 0.375, 0.8125, 0.375, 0.75, 0.4062, 0.6875, 0.4062, 0.75, 0.375, 0.75, 0.375, 0.6875, 0.4062, 0.625, 0.4062, 0.6875, 0.375, 0.6875, 0.375, 0.625, 0.4062, 0.5625, 0.4062, 0.625, 0.375, 0.625, 0.375, 0.5625, 0.375, 0.6875, 0.375, 0.75, 0.3437, 0.75, 0.3437, 0.6875, 0.375, 0.625, 0.375, 0.6875, 0.3437, 0.6875, 0.3437, 0.625, 0.375, 0.5625, 0.375, 0.625, 0.3437, 0.625, 0.3437, 0.5625, 0.375, 0.5, 0.375, 0.5625, 0.3437, 0.5625, 0.3437, 0.5, 0.375, 0.9375, 0.3594, 1.0, 0.3437, 0.9375, 0.375, 0.875, 0.375, 0.9375, 0.3437, 0.9375, 0.3437, 0.875, 0.375, 0.8125, 0.375, 0.875, 0.3437, 0.875, 0.3437, 0.8125, 0.375, 0.75, 0.375, 0.8125, 0.3437, 0.8125, 0.3437, 0.75, 0.3437, 0.875, 0.3437, 0.9375, 0.3125, 0.9375, 0.3125, 0.875, 0.3437, 0.8125, 0.3437, 0.875, 0.3125, 0.875, 0.3125, 0.8125, 0.3437, 0.75, 0.3437, 0.8125, 0.3125, 0.8125, 0.3125, 0.75, 0.3437, 0.6875, 0.3437, 0.75, 0.3125, 0.75, 0.3125, 0.6875, 0.3437, 0.625, 0.3437, 0.6875, 0.3125, 0.6875, 0.3125, 0.625, 0.3437, 0.5625, 0.3437, 0.625, 0.3125, 0.625, 0.3125, 0.5625, 0.3437, 0.5, 0.3437, 0.5625, 0.3125, 0.5625, 0.3125, 0.5, 0.3437, 0.9375, 0.3281, 1.0, 0.3125, 0.9375, 0.3125, 0.625, 0.3125, 0.6875, 0.2812, 0.6875, 0.2812, 0.625, 0.3125, 0.5625, 0.3125, 0.625, 0.2812, 0.625, 0.2812, 0.5625, 0.3125, 0.5, 0.3125, 0.5625, 0.2812, 0.5625, 0.2812, 0.5, 0.3125, 0.9375, 0.2969, 1.0, 0.2812, 0.9375, 0.3125, 0.875, 0.3125, 0.9375, 0.2812, 0.9375, 0.2812, 0.875, 0.3125, 0.8125, 0.3125, 0.875, 0.2812, 0.875, 0.2812, 0.8125, 0.3125, 0.75, 0.3125, 0.8125, 0.2812, 0.8125, 0.2812, 0.75, 0.3125, 0.6875, 0.3125, 0.75, 0.2812, 0.75, 0.2812, 0.6875, 0.2812, 0.875, 0.2812, 0.9375, 0.25, 0.9375, 0.25, 0.875, 0.2812, 0.8125, 0.2812, 0.875, 0.25, 0.875, 0.25, 0.8125, 0.2812, 0.75, 0.2812, 0.8125, 0.25, 0.8125, 0.25, 0.75, 0.2812, 0.6875, 0.2812, 0.75, 0.25, 0.75, 0.25, 0.6875, 0.2812, 0.625, 0.2812, 0.6875, 0.25, 0.6875, 0.25, 0.625, 0.2812, 0.5625, 0.2812, 0.625, 0.25, 0.625, 0.25, 0.5625, 0.2812, 0.5, 0.2812, 0.5625, 0.25, 0.5625, 0.25, 0.5, 0.2812, 0.9375, 0.2656, 1.0, 0.25, 0.9375, 0.25, 0.625, 0.25, 0.6875, 0.2187, 0.6875, 0.2188, 0.625, 0.25, 0.5625, 0.25, 0.625, 0.2188, 0.625, 0.2187, 0.5625, 0.25, 0.5, 0.25, 0.5625, 0.2187, 0.5625, 0.2187, 0.5, 0.25, 0.9375, 0.2344, 1.0, 0.2188, 0.9375, 0.25, 0.875, 0.25, 0.9375, 0.2188, 0.9375, 0.2188, 0.875, 0.25, 0.8125, 0.25, 0.875, 0.2188, 0.875, 0.2188, 0.8125, 0.25, 0.75, 0.25, 0.8125, 0.2188, 0.8125, 0.2187, 0.75, 0.25, 0.6875, 0.25, 0.75, 0.2187, 0.75, 0.2187, 0.6875, 0.2188, 0.8125, 0.2188, 0.875, 0.1875, 0.875, 0.1875, 0.8125, 0.2187, 0.75, 0.2188, 0.8125, 0.1875, 0.8125, 0.1875, 0.75, 0.2187, 0.6875, 0.2187, 0.75, 0.1875, 0.75, 0.1875, 0.6875, 0.2188, 0.625, 0.2187, 0.6875, 0.1875, 0.6875, 0.1875, 0.625, 0.2187, 0.5625, 0.2188, 0.625, 0.1875, 0.625, 0.1875, 0.5625, 0.2187, 0.5, 0.2187, 0.5625, 0.1875, 0.5625, 0.1875, 0.5, 0.2188, 0.9375, 0.2031, 1.0, 0.1875, 0.9375, 0.2188, 0.875, 0.2188, 0.9375, 0.1875, 0.9375, 0.1875, 0.875, 0.1875, 0.5625, 0.1875, 0.625, 0.1563, 0.625, 0.1562, 0.5625, 0.1875, 0.5, 0.1875, 0.5625, 0.1562, 0.5625, 0.1562, 0.5, 0.1875, 0.9375, 0.1719, 1.0, 0.1563, 0.9375, 0.1875, 0.875, 0.1875, 0.9375, 0.1563, 0.9375, 0.1563, 0.875, 0.1875, 0.8125, 0.1875, 0.875, 0.1563, 0.875, 0.1563, 0.8125, 0.1875, 0.75, 0.1875, 0.8125, 0.1563, 0.8125, 0.1563, 0.75, 0.1875, 0.6875, 0.1875, 0.75, 0.1563, 0.75, 0.1562, 0.6875, 0.1875, 0.625, 0.1875, 0.6875, 0.1562, 0.6875, 0.1563, 0.625, 0.1563, 0.8125, 0.1563, 0.875, 0.125, 0.875, 0.125, 0.8125, 0.1563, 0.75, 0.1563, 0.8125, 0.125, 0.8125, 0.125, 0.75, 0.1562, 0.6875, 0.1563, 0.75, 0.125, 0.75, 0.125, 0.6875, 0.1563, 0.625, 0.1562, 0.6875, 0.125, 0.6875, 0.125, 0.625, 0.1562, 0.5625, 0.1563, 0.625, 0.125, 0.625, 0.125, 0.5625, 0.1562, 0.5, 0.1562, 0.5625, 0.125, 0.5625, 0.125, 0.5, 0.1563, 0.9375, 0.1406, 1.0, 0.125, 0.9375, 0.1563, 0.875, 0.1563, 0.9375, 0.125, 0.9375, 0.125, 0.875, 0.125, 0.5625, 0.125, 0.625, 0.09375, 0.625, 0.09375, 0.5625, 0.125, 0.5, 0.125, 0.5625, 0.09375, 0.5625, 0.09375, 0.5, 0.125, 0.9375, 0.1094, 1.0, 0.09375, 0.9375, 0.125, 0.875, 0.125, 0.9375, 0.09375, 0.9375, 0.09375, 0.875, 0.125, 0.8125, 0.125, 0.875, 0.09375, 0.875, 0.09375, 0.8125, 0.125, 0.75, 0.125, 0.8125, 0.09375, 0.8125, 0.09375, 0.75, 0.125, 0.6875, 0.125, 0.75, 0.09375, 0.75, 0.09375, 0.6875, 0.125, 0.625, 0.125, 0.6875, 0.09375, 0.6875, 0.09375, 0.625, 0.09375, 0.75, 0.09375, 0.8125, 0.0625, 0.8125, 0.0625, 0.75, 0.09375, 0.6875, 0.09375, 0.75, 0.0625, 0.75, 0.0625, 0.6875, 0.09375, 0.625, 0.09375, 0.6875, 0.0625, 0.6875, 0.0625, 0.625, 0.09375, 0.5625, 0.09375, 0.625, 0.0625, 0.625, 0.0625, 0.5625, 0.09375, 0.5, 0.09375, 0.5625, 0.0625, 0.5625, 0.0625, 0.5, 0.09375, 0.9375, 0.07813, 1.0, 0.0625, 0.9375, 0.09375, 0.875, 0.09375, 0.9375, 0.0625, 0.9375, 0.0625, 0.875, 0.09375, 0.8125, 0.09375, 0.875, 0.0625, 0.875, 0.0625, 0.8125, 0.0625, 0.5, 0.0625, 0.5625, 0.03125, 0.5625, 0.03125, 0.5, 0.0625, 0.9375, 0.04688, 1.0, 0.03125, 0.9375, 0.0625, 0.875, 0.0625, 0.9375, 0.03125, 0.9375, 0.03125, 0.875, 0.0625, 0.8125, 0.0625, 0.875, 0.03125, 0.875, 0.03125, 0.8125, 0.0625, 0.75, 0.0625, 0.8125, 0.03125, 0.8125, 0.03125, 0.75, 0.0625, 0.6875, 0.0625, 0.75, 0.03125, 0.75, 0.03125, 0.6875, 0.0625, 0.625, 0.0625, 0.6875, 0.03125, 0.6875, 0.03125, 0.625, 0.0625, 0.5625, 0.0625, 0.625, 0.03125, 0.625, 0.03125, 0.5625, 0.03125, 0.6875, 0.03125, 0.75, 0.0, 0.75, 0.0, 0.6875, 0.03125, 0.625, 0.03125, 0.6875, 0.0, 0.6875, 5.96e-08, 0.625, 0.03125, 0.5625, 0.03125, 0.625, 5.96e-08, 0.625, 0.0, 0.5625, 0.03125, 0.5, 0.03125, 0.5625, 0.0, 0.5625, 0.0, 0.5, 0.03125, 0.9375, 0.01563, 1.0, 2.384e-07, 0.9375, 0.03125, 0.875, 0.03125, 0.9375, 2.384e-07, 0.9375, 8.941e-08, 0.875, 0.03125, 0.8125, 0.03125, 0.875, 8.941e-08, 0.875, 5.96e-08, 0.8125, 0.03125, 0.75, 0.03125, 0.8125, 5.96e-08, 0.8125, 0.0, 0.75, 1.0, 0.9375, 0.9844, 1.0, 0.9688, 0.9375, 1.0, 0.875, 1.0, 0.9375, 0.9688, 0.9375, 0.9688, 0.875, 1.0, 0.8125, 1.0, 0.875, 0.9688, 0.875, 0.9688, 0.8125, 1.0, 0.75, 1.0, 0.8125, 0.9688, 0.8125, 0.9688, 0.75, 1.0, 0.6875, 1.0, 0.75, 0.9688, 0.75, 0.9688, 0.6875, 1.0, 0.625, 1.0, 0.6875, 0.9688, 0.6875, 0.9688, 0.625, 1.0, 0.5625, 1.0, 0.625, 0.9688, 0.625, 0.9688, 0.5625, 1.0, 0.5, 1.0, 0.5625, 0.9688, 0.5625, 0.9688, 0.5, 0.9688, 0.6875, 0.9688, 0.75, 0.9375, 0.75, 0.9375, 0.6875, 0.9688, 0.625, 0.9688, 0.6875, 0.9375, 0.6875, 0.9375, 0.625, 0.9688, 0.5625, 0.9688, 0.625, 0.9375, 0.625, 0.9375, 0.5625, 0.9688, 0.5, 0.9688, 0.5625, 0.9375, 0.5625, 0.9375, 0.5, 0.9688, 0.9375, 0.9531, 1.0, 0.9375, 0.9375, 0.9688, 0.875, 0.9688, 0.9375, 0.9375, 0.9375, 0.9375, 0.875, 0.9688, 0.8125, 0.9688, 0.875, 0.9375, 0.875, 0.9375, 0.8125, 0.9688, 0.75, 0.9688, 0.8125, 0.9375, 0.8125, 0.9375, 0.75, 0.9375, 0.875, 0.9375, 0.9375, 0.9063, 0.9375, 0.9063, 0.875, 0.9375, 0.8125, 0.9375, 0.875, 0.9063, 0.875, 0.9062, 0.8125, 0.9375, 0.75, 0.9375, 0.8125, 0.9062, 0.8125, 0.9062, 0.75, 0.9375, 0.6875, 0.9375, 0.75, 0.9062, 0.75, 0.9062, 0.6875, 0.9375, 0.625, 0.9375, 0.6875, 0.9062, 0.6875, 0.9062, 0.625, 0.9375, 0.5625, 0.9375, 0.625, 0.9062, 0.625, 0.9062, 0.5625, 0.9375, 0.5, 0.9375, 0.5625, 0.9062, 0.5625, 0.9062, 0.5, 0.9375, 0.9375, 0.9219, 1.0, 0.9063, 0.9375, 0.9062, 0.625, 0.9062, 0.6875, 0.875, 0.6875, 0.875, 0.625, 0.9062, 0.5625, 0.9062, 0.625, 0.875, 0.625, 0.875, 0.5625, 0.9062, 0.5, 0.9062, 0.5625, 0.875, 0.5625, 0.875, 0.5, 0.9063, 0.9375, 0.8906, 1.0, 0.875, 0.9375, 0.9063, 0.875, 0.9063, 0.9375, 0.875, 0.9375, 0.875, 0.875, 0.9062, 0.8125, 0.9063, 0.875, 0.875, 0.875, 0.875, 0.8125, 0.9062, 0.75, 0.9062, 0.8125, 0.875, 0.8125, 0.875, 0.75, 0.9062, 0.6875, 0.9062, 0.75, 0.875, 0.75, 0.875, 0.6875, 0.875, 0.875, 0.875, 0.9375, 0.8438, 0.9375, 0.8438, 0.875, 0.75, 0.5, 0.7188, 0.5, 0.7188, 0.5, 0.75, 0.5, 0.875, 0.8125, 0.875, 0.875, 0.8438, 0.875, 0.8438, 0.8125, 0.03125, 0.5, 0.0, 0.5, 0.0, 0.5, 0.03125, 0.5, 0.875, 0.75, 0.875, 0.8125, 0.8438, 0.8125, 0.8438, 0.75, 0.2812, 0.5, 0.25, 0.5, 0.25, 0.5, 0.2812, 0.5, 0.875, 0.6875, 0.875, 0.75, 0.8438, 0.75, 0.8438, 0.6875, 0.9375, 0.5, 0.9062, 0.5, 0.9062, 0.5, 0.9375, 0.5, 0.875, 0.625, 0.875, 0.6875, 0.8438, 0.6875, 0.8438, 0.625, 0.5312, 0.5, 0.5, 0.5, 0.5, 0.5, 0.5312, 0.5, 0.875, 0.5625, 0.875, 0.625, 0.8438, 0.625, 0.8438, 0.5625, 0.09375, 0.5, 0.0625, 0.5, 0.0625, 0.5, 0.09375, 0.5, 0.875, 0.5, 0.875, 0.5625, 0.8438, 0.5625, 0.8438, 0.5, 0.875, 0.9375, 0.8594, 1.0, 0.8438, 0.9375, 0.1875, 0.5, 0.1562, 0.5, 0.1562, 0.5, 0.1875, 0.5, 0.6875, 0.5, 0.6562, 0.5, 0.6562, 0.5, 0.6875, 0.5, 0.8438, 0.625, 0.8438, 0.6875, 0.8125, 0.6875, 0.8125, 0.625, 0.4375, 0.5, 0.4062, 0.5, 0.4062, 0.5, 0.4375, 0.5, 0.8438, 0.5625, 0.8438, 0.625, 0.8125, 0.625, 0.8125, 0.5625, 0.3437, 0.5, 0.3125, 0.5, 0.3125, 0.5, 0.3437, 0.5, 0.8438, 0.5, 0.8438, 0.5625, 0.8125, 0.5625, 0.8125, 0.5, 0.8438, 0.9375, 0.8281, 1.0, 0.8125, 0.9375, 0.8438, 0.5, 0.8125, 0.5, 0.8125, 0.5, 0.8438, 0.5, 1.0, 0.5, 0.9688, 0.5, 0.9688, 0.5, 1.0, 0.5, 0.8438, 0.875, 0.8438, 0.9375, 0.8125, 0.9375, 0.8125, 0.875, 0.7812, 0.5, 0.75, 0.5, 0.75, 0.5, 0.7812, 0.5, 0.8438, 0.8125, 0.8438, 0.875, 0.8125, 0.875, 0.8125, 0.8125, 0.5937, 0.5, 0.5625, 0.5, 0.5625, 0.5, 0.5937, 0.5, 0.8438, 0.75, 0.8438, 0.8125, 0.8125, 0.8125, 0.8125, 0.75, 0.1562, 0.5, 0.125, 0.5, 0.125, 0.5, 0.1562, 0.5, 0.8438, 0.6875, 0.8438, 0.75, 0.8125, 0.75, 0.8125, 0.6875, 0.25, 0.5, 0.2187, 0.5, 0.2187, 0.5, 0.25, 0.5, 0.5, 0.5, 0.4687, 0.5, 0.4687, 0.5, 0.5, 0.5, 0.8125, 0.8125, 0.8125, 0.875, 0.7812, 0.875, 0.7812, 0.8125, 0.9062, 0.5, 0.875, 0.5, 0.875, 0.5, 0.9062, 0.5, 0.8125, 0.75, 0.8125, 0.8125, 0.7812, 0.8125, 0.7812, 0.75, 0.8125, 0.5, 0.7812, 0.5, 0.7812, 0.5, 0.8125, 0.5, 0.8125, 0.6875, 0.8125, 0.75, 0.7812, 0.75, 0.7812, 0.6875, 0.6562, 0.5, 0.625, 0.5, 0.625, 0.5, 0.6562, 0.5, 0.8125, 0.625, 0.8125, 0.6875, 0.7812, 0.6875, 0.7812, 0.625, 0.0625, 0.5, 0.03125, 0.5, 0.03125, 0.5, 0.0625, 0.5, 0.8125, 0.5625, 0.8125, 0.625, 0.7812, 0.625, 0.7812, 0.5625, 0.3125, 0.5, 0.2812, 0.5, 0.2812, 0.5, 0.3125, 0.5, 0.8125, 0.5, 0.8125, 0.5625, 0.7812, 0.5625, 0.7812, 0.5, 0.8125, 0.9375, 0.7969, 1.0, 0.7812, 0.9375, 0.5625, 0.5, 0.5312, 0.5, 0.5312, 0.5, 0.5625, 0.5, 0.9688, 0.5, 0.9375, 0.5, 0.9375, 0.5, 0.9688, 0.5, 0.8125, 0.875, 0.8125, 0.9375, 0.7812, 0.9375, 0.7812, 0.875, 0.2187, 0.5, 0.1875, 0.5, 0.1875, 0.5, 0.2187, 0.5, 0.7812, 0.5625, 0.7812, 0.625, 0.75, 0.625, 0.75, 0.5625, 0.4062, 0.5, 0.375, 0.5, 0.375, 0.5, 0.4062, 0.5, 0.7812, 0.5, 0.7812, 0.5625, 0.75, 0.5625, 0.75, 0.5, 0.7812, 0.9375, 0.7656, 1.0, 0.75, 0.9375, 0.875, 0.5, 0.8438, 0.5, 0.8438, 0.5, 0.875, 0.5, 0.7188, 0.5, 0.6875, 0.5, 0.6875, 0.5, 0.7188, 0.5, 0.7812, 0.875, 0.7812, 0.9375, 0.75, 0.9375, 0.75, 0.875, 0.125, 0.5, 0.09375, 0.5, 0.09375, 0.5, 0.125, 0.5, 0.7812, 0.8125, 0.7812, 0.875, 0.75, 0.875, 0.75, 0.8125, 0.375, 0.5, 0.3437, 0.5, 0.3437, 0.5, 0.375, 0.5, 0.7812, 0.75, 0.7812, 0.8125, 0.75, 0.8125, 0.75, 0.75, 0.625, 0.5, 0.5937, 0.5, 0.5937, 0.5, 0.625, 0.5, 0.7812, 0.6875, 0.7812, 0.75, 0.75, 0.75, 0.75, 0.6875, 0.4687, 0.5, 0.4375, 0.5, 0.4375, 0.5, 0.4687, 0.5, 0.7812, 0.625, 0.7812, 0.6875, 0.75, 0.6875, 0.75, 0.625, 0.75, 0.125, 0.75, 0.1875, 0.7188, 0.1875, 0.7188, 0.125, 0.75, 0.0625, 0.75, 0.125, 0.7188, 0.125, 0.7187, 0.0625, 0.7344, 0.0, 0.75, 0.0625, 0.7187, 0.0625, 0.75, 0.4375, 0.75, 0.5, 0.7188, 0.5, 0.7188, 0.4375, 0.75, 0.375, 0.75, 0.4375, 0.7188, 0.4375, 0.7188, 0.375, 0.75, 0.3125, 0.75, 0.375, 0.7188, 0.375, 0.7188, 0.3125, 0.75, 0.25, 0.75, 0.3125, 0.7188, 0.3125, 0.7188, 0.25, 0.75, 0.1875, 0.75, 0.25, 0.7188, 0.25, 0.7188, 0.1875, 0.7188, 0.1875, 0.7188, 0.25, 0.6875, 0.25, 0.6875, 0.1875, 0.7188, 0.125, 0.7188, 0.1875, 0.6875, 0.1875, 0.6875, 0.125, 0.7187, 0.0625, 0.7188, 0.125, 0.6875, 0.125, 0.6875, 0.0625, 0.7031, 0.0, 0.7187, 0.0625, 0.6875, 0.0625, 0.7188, 0.4375, 0.7188, 0.5, 0.6875, 0.5, 0.6875, 0.4375, 0.7188, 0.375, 0.7188, 0.4375, 0.6875, 0.4375, 0.6875, 0.375, 0.7188, 0.3125, 0.7188, 0.375, 0.6875, 0.375, 0.6875, 0.3125, 0.7188, 0.25, 0.7188, 0.3125, 0.6875, 0.3125, 0.6875, 0.25, 0.6875, 0.4375, 0.6875, 0.5, 0.6562, 0.5, 0.6562, 0.4375, 0.6875, 0.375, 0.6875, 0.4375, 0.6562, 0.4375, 0.6562, 0.375, 0.6875, 0.3125, 0.6875, 0.375, 0.6562, 0.375, 0.6562, 0.3125, 0.6875, 0.25, 0.6875, 0.3125, 0.6562, 0.3125, 0.6562, 0.25, 0.6875, 0.1875, 0.6875, 0.25, 0.6562, 0.25, 0.6562, 0.1875, 0.6875, 0.125, 0.6875, 0.1875, 0.6562, 0.1875, 0.6562, 0.125, 0.6875, 0.0625, 0.6875, 0.125, 0.6562, 0.125, 0.6562, 0.0625, 0.6719, 0.0, 0.6875, 0.0625, 0.6562, 0.0625, 0.6562, 0.1875, 0.6562, 0.25, 0.625, 0.25, 0.625, 0.1875, 0.6562, 0.125, 0.6562, 0.1875, 0.625, 0.1875, 0.625, 0.125, 0.6562, 0.0625, 0.6562, 0.125, 0.625, 0.125, 0.625, 0.0625, 0.6406, 0.0, 0.6562, 0.0625, 0.625, 0.0625, 0.6562, 0.4375, 0.6562, 0.5, 0.625, 0.5, 0.625, 0.4375, 0.6562, 0.375, 0.6562, 0.4375, 0.625, 0.4375, 0.625, 0.375, 0.6562, 0.3125, 0.6562, 0.375, 0.625, 0.375, 0.625, 0.3125, 0.6562, 0.25, 0.6562, 0.3125, 0.625, 0.3125, 0.625, 0.25, 0.625, 0.375, 0.625, 0.4375, 0.5937, 0.4375, 0.5938, 0.375, 0.625, 0.3125, 0.625, 0.375, 0.5938, 0.375, 0.5937, 0.3125, 0.625, 0.25, 0.625, 0.3125, 0.5937, 0.3125, 0.5937, 0.25, 0.625, 0.1875, 0.625, 0.25, 0.5937, 0.25, 0.5937, 0.1875, 0.625, 0.125, 0.625, 0.1875, 0.5937, 0.1875, 0.5937, 0.125, 0.625, 0.0625, 0.625, 0.125, 0.5937, 0.125, 0.5937, 0.0625, 0.6094, 0.0, 0.625, 0.0625, 0.5937, 0.0625, 0.625, 0.4375, 0.625, 0.5, 0.5937, 0.5, 0.5937, 0.4375, 0.5937, 0.125, 0.5937, 0.1875, 0.5625, 0.1875, 0.5625, 0.125, 0.5937, 0.0625, 0.5937, 0.125, 0.5625, 0.125, 0.5625, 0.0625, 0.5781, 0.0, 0.5937, 0.0625, 0.5625, 0.0625, 0.5937, 0.4375, 0.5937, 0.5, 0.5625, 0.5, 0.5625, 0.4375, 0.5938, 0.375, 0.5937, 0.4375, 0.5625, 0.4375, 0.5625, 0.375, 0.5937, 0.3125, 0.5938, 0.375, 0.5625, 0.375, 0.5625, 0.3125, 0.5937, 0.25, 0.5937, 0.3125, 0.5625, 0.3125, 0.5625, 0.25, 0.5937, 0.1875, 0.5937, 0.25, 0.5625, 0.25, 0.5625, 0.1875, 0.5625, 0.3125, 0.5625, 0.375, 0.5312, 0.375, 0.5312, 0.3125, 0.5625, 0.25, 0.5625, 0.3125, 0.5312, 0.3125, 0.5312, 0.25, 0.5625, 0.1875, 0.5625, 0.25, 0.5312, 0.25, 0.5312, 0.1875, 0.5625, 0.125, 0.5625, 0.1875, 0.5312, 0.1875, 0.5312, 0.125, 0.5625, 0.0625, 0.5625, 0.125, 0.5312, 0.125, 0.5312, 0.0625, 0.5469, 0.0, 0.5625, 0.0625, 0.5312, 0.0625, 0.5625, 0.4375, 0.5625, 0.5, 0.5312, 0.5, 0.5312, 0.4375, 0.5625, 0.375, 0.5625, 0.4375, 0.5312, 0.4375, 0.5312, 0.375, 0.5312, 0.0625, 0.5312, 0.125, 0.5, 0.125, 0.5, 0.0625, 0.5156, 0.0, 0.5312, 0.0625, 0.5, 0.0625, 0.5312, 0.4375, 0.5312, 0.5, 0.5, 0.5, 0.5, 0.4375, 0.5312, 0.375, 0.5312, 0.4375, 0.5, 0.4375, 0.5, 0.375, 0.5312, 0.3125, 0.5312, 0.375, 0.5, 0.375, 0.5, 0.3125, 0.5312, 0.25, 0.5312, 0.3125, 0.5, 0.3125, 0.5, 0.25, 0.5312, 0.1875, 0.5312, 0.25, 0.5, 0.25, 0.5, 0.1875, 0.5312, 0.125, 0.5312, 0.1875, 0.5, 0.1875, 0.5, 0.125, 0.5, 0.3125, 0.5, 0.375, 0.4687, 0.375, 0.4687, 0.3125, 0.5, 0.25, 0.5, 0.3125, 0.4687, 0.3125, 0.4687, 0.25, 0.5, 0.1875, 0.5, 0.25, 0.4687, 0.25, 0.4687, 0.1875, 0.5, 0.125, 0.5, 0.1875, 0.4687, 0.1875, 0.4687, 0.125, 0.5, 0.0625, 0.5, 0.125, 0.4687, 0.125, 0.4687, 0.0625, 0.4844, 0.0, 0.5, 0.0625, 0.4687, 0.0625, 0.5, 0.4375, 0.5, 0.5, 0.4687, 0.5, 0.4687, 0.4375, 0.5, 0.375, 0.5, 0.4375, 0.4687, 0.4375, 0.4687, 0.375, 0.4687, 0.0625, 0.4687, 0.125, 0.4375, 0.125, 0.4375, 0.0625, 0.4531, 0.0, 0.4687, 0.0625, 0.4375, 0.0625, 0.4687, 0.4375, 0.4687, 0.5, 0.4375, 0.5, 0.4375, 0.4375, 0.4687, 0.375, 0.4687, 0.4375, 0.4375, 0.4375, 0.4375, 0.375, 0.4687, 0.3125, 0.4687, 0.375, 0.4375, 0.375, 0.4375, 0.3125, 0.4687, 0.25, 0.4687, 0.3125, 0.4375, 0.3125, 0.4375, 0.25, 0.4687, 0.1875, 0.4687, 0.25, 0.4375, 0.25, 0.4375, 0.1875, 0.4687, 0.125, 0.4687, 0.1875, 0.4375, 0.1875, 0.4375, 0.125, 0.4375, 0.25, 0.4375, 0.3125, 0.4062, 0.3125, 0.4062, 0.25, 0.4375, 0.1875, 0.4375, 0.25, 0.4062, 0.25, 0.4062, 0.1875, 0.4375, 0.125, 0.4375, 0.1875, 0.4062, 0.1875, 0.4062, 0.125, 0.4375, 0.0625, 0.4375, 0.125, 0.4062, 0.125, 0.4062, 0.0625, 0.4219, 0.0, 0.4375, 0.0625, 0.4062, 0.0625, 0.4375, 0.4375, 0.4375, 0.5, 0.4062, 0.5, 0.4062, 0.4375, 0.4375, 0.375, 0.4375, 0.4375, 0.4062, 0.4375, 0.4062, 0.375, 0.4375, 0.3125, 0.4375, 0.375, 0.4062, 0.375, 0.4062, 0.3125, 0.3906, 0.0, 0.4062, 0.0625, 0.375, 0.0625, 0.4062, 0.4375, 0.4062, 0.5, 0.375, 0.5, 0.375, 0.4375, 0.4062, 0.375, 0.4062, 0.4375, 0.375, 0.4375, 0.375, 0.375, 0.4062, 0.3125, 0.4062, 0.375, 0.375, 0.375, 0.375, 0.3125, 0.4062, 0.25, 0.4062, 0.3125, 0.375, 0.3125, 0.375, 0.25, 0.4062, 0.1875, 0.4062, 0.25, 0.375, 0.25, 0.375, 0.1875, 0.4062, 0.125, 0.4062, 0.1875, 0.375, 0.1875, 0.375, 0.125, 0.4062, 0.0625, 0.4062, 0.125, 0.375, 0.125, 0.375, 0.0625, 0.375, 0.25, 0.375, 0.3125, 0.3437, 0.3125, 0.3437, 0.25, 0.375, 0.1875, 0.375, 0.25, 0.3437, 0.25, 0.3437, 0.1875, 0.375, 0.125, 0.375, 0.1875, 0.3437, 0.1875, 0.3437, 0.125, 0.375, 0.0625, 0.375, 0.125, 0.3437, 0.125, 0.3437, 0.0625, 0.3594, 0.0, 0.375, 0.0625, 0.3437, 0.0625, 0.375, 0.4375, 0.375, 0.5, 0.3437, 0.5, 0.3437, 0.4375, 0.375, 0.375, 0.375, 0.4375, 0.3437, 0.4375, 0.3437, 0.375, 0.375, 0.3125, 0.375, 0.375, 0.3437, 0.375, 0.3437, 0.3125, 0.3281, 0.0, 0.3437, 0.0625, 0.3125, 0.0625, 0.3437, 0.4375, 0.3437, 0.5, 0.3125, 0.5, 0.3125, 0.4375, 0.3437, 0.375, 0.3437, 0.4375, 0.3125, 0.4375, 0.3125, 0.375, 0.3437, 0.3125, 0.3437, 0.375, 0.3125, 0.375, 0.3125, 0.3125, 0.3437, 0.25, 0.3437, 0.3125, 0.3125, 0.3125, 0.3125, 0.25, 0.3437, 0.1875, 0.3437, 0.25, 0.3125, 0.25, 0.3125, 0.1875, 0.3437, 0.125, 0.3437, 0.1875, 0.3125, 0.1875, 0.3125, 0.125, 0.3437, 0.0625, 0.3437, 0.125, 0.3125, 0.125, 0.3125, 0.0625, 0.3125, 0.1875, 0.3125, 0.25, 0.2812, 0.25, 0.2812, 0.1875, 0.3125, 0.125, 0.3125, 0.1875, 0.2812, 0.1875, 0.2812, 0.125, 0.3125, 0.0625, 0.3125, 0.125, 0.2812, 0.125, 0.2812, 0.0625, 0.2969, 0.0, 0.3125, 0.0625, 0.2812, 0.0625, 0.3125, 0.4375, 0.3125, 0.5, 0.2812, 0.5, 0.2812, 0.4375, 0.3125, 0.375, 0.3125, 0.4375, 0.2812, 0.4375, 0.2812, 0.375, 0.3125, 0.3125, 0.3125, 0.375, 0.2812, 0.375, 0.2812, 0.3125, 0.3125, 0.25, 0.3125, 0.3125, 0.2812, 0.3125, 0.2812, 0.25, 0.2812, 0.375, 0.2812, 0.4375, 0.25, 0.4375, 0.25, 0.375, 0.2812, 0.3125, 0.2812, 0.375, 0.25, 0.375, 0.25, 0.3125, 0.2812, 0.25, 0.2812, 0.3125, 0.25, 0.3125, 0.25, 0.25, 0.2812, 0.1875, 0.2812, 0.25, 0.25, 0.25, 0.25, 0.1875, 0.2812, 0.125, 0.2812, 0.1875, 0.25, 0.1875, 0.25, 0.125, 0.2812, 0.0625, 0.2812, 0.125, 0.25, 0.125, 0.25, 0.0625, 0.2656, 0.0, 0.2812, 0.0625, 0.25, 0.0625, 0.2812, 0.4375, 0.2812, 0.5, 0.25, 0.5, 0.25, 0.4375, 0.25, 0.125, 0.25, 0.1875, 0.2188, 0.1875, 0.2188, 0.125, 0.25, 0.0625, 0.25, 0.125, 0.2188, 0.125, 0.2188, 0.0625, 0.2344, 0.0, 0.25, 0.0625, 0.2188, 0.0625, 0.25, 0.4375, 0.25, 0.5, 0.2187, 0.5, 0.2187, 0.4375, 0.25, 0.375, 0.25, 0.4375, 0.2187, 0.4375, 0.2188, 0.375, 0.25, 0.3125, 0.25, 0.375, 0.2188, 0.375, 0.2187, 0.3125, 0.25, 0.25, 0.25, 0.3125, 0.2187, 0.3125, 0.2187, 0.25, 0.25, 0.1875, 0.25, 0.25, 0.2187, 0.25, 0.2188, 0.1875, 0.2188, 0.375, 0.2187, 0.4375, 0.1875, 0.4375, 0.1875, 0.375, 0.2187, 0.3125, 0.2188, 0.375, 0.1875, 0.375, 0.1875, 0.3125, 0.2187, 0.25, 0.2187, 0.3125, 0.1875, 0.3125, 0.1875, 0.25, 0.2188, 0.1875, 0.2187, 0.25, 0.1875, 0.25, 0.1875, 0.1875, 0.2188, 0.125, 0.2188, 0.1875, 0.1875, 0.1875, 0.1875, 0.125, 0.2188, 0.0625, 0.2188, 0.125, 0.1875, 0.125, 0.1875, 0.0625, 0.2031, 0.0, 0.2188, 0.0625, 0.1875, 0.0625, 0.2187, 0.4375, 0.2187, 0.5, 0.1875, 0.5, 0.1875, 0.4375, 0.1875, 0.125, 0.1875, 0.1875, 0.1563, 0.1875, 0.1563, 0.125, 0.1875, 0.0625, 0.1875, 0.125, 0.1563, 0.125, 0.1563, 0.0625, 0.1719, 0.0, 0.1875, 0.0625, 0.1563, 0.0625, 0.1875, 0.4375, 0.1875, 0.5, 0.1562, 0.5, 0.1562, 0.4375, 0.1875, 0.375, 0.1875, 0.4375, 0.1562, 0.4375, 0.1563, 0.375, 0.1875, 0.3125, 0.1875, 0.375, 0.1563, 0.375, 0.1562, 0.3125, 0.1875, 0.25, 0.1875, 0.3125, 0.1562, 0.3125, 0.1563, 0.25, 0.1875, 0.1875, 0.1875, 0.25, 0.1563, 0.25, 0.1563, 0.1875, 0.1562, 0.3125, 0.1563, 0.375, 0.125, 0.375, 0.125, 0.3125, 0.1563, 0.25, 0.1562, 0.3125, 0.125, 0.3125, 0.125, 0.25, 0.1563, 0.1875, 0.1563, 0.25, 0.125, 0.25, 0.125, 0.1875, 0.1563, 0.125, 0.1563, 0.1875, 0.125, 0.1875, 0.125, 0.125, 0.1563, 0.0625, 0.1563, 0.125, 0.125, 0.125, 0.125, 0.0625, 0.1406, 0.0, 0.1563, 0.0625, 0.125, 0.0625, 0.1562, 0.4375, 0.1562, 0.5, 0.125, 0.5, 0.125, 0.4375, 0.1563, 0.375, 0.1562, 0.4375, 0.125, 0.4375, 0.125, 0.375, 0.125, 0.0625, 0.125, 0.125, 0.09375, 0.125, 0.09375, 0.0625, 0.1094, 0.0, 0.125, 0.0625, 0.09375, 0.0625, 0.125, 0.4375, 0.125, 0.5, 0.09375, 0.5, 0.09375, 0.4375, 0.125, 0.375, 0.125, 0.4375, 0.09375, 0.4375, 0.09375, 0.375, 0.125, 0.3125, 0.125, 0.375, 0.09375, 0.375, 0.09375, 0.3125, 0.125, 0.25, 0.125, 0.3125, 0.09375, 0.3125, 0.09375, 0.25, 0.125, 0.1875, 0.125, 0.25, 0.09375, 0.25, 0.09375, 0.1875, 0.125, 0.125, 0.125, 0.1875, 0.09375, 0.1875, 0.09375, 0.125, 0.09375, 0.3125, 0.09375, 0.375, 0.0625, 0.375, 0.0625, 0.3125, 0.09375, 0.25, 0.09375, 0.3125, 0.0625, 0.3125, 0.0625, 0.25, 0.09375, 0.1875, 0.09375, 0.25, 0.0625, 0.25, 0.0625, 0.1875, 0.09375, 0.125, 0.09375, 0.1875, 0.0625, 0.1875, 0.0625, 0.125, 0.09375, 0.0625, 0.09375, 0.125, 0.0625, 0.125, 0.0625, 0.0625, 0.07813, 0.0, 0.09375, 0.0625, 0.0625, 0.0625, 0.09375, 0.4375, 0.09375, 0.5, 0.0625, 0.5, 0.0625, 0.4375, 0.09375, 0.375, 0.09375, 0.4375, 0.0625, 0.4375, 0.0625, 0.375, 0.0625, 0.0625, 0.0625, 0.125, 0.03125, 0.125, 0.03125, 0.0625, 0.04688, 0.0, 0.0625, 0.0625, 0.03125, 0.0625, 0.0625, 0.4375, 0.0625, 0.5, 0.03125, 0.5, 0.03125, 0.4375, 0.0625, 0.375, 0.0625, 0.4375, 0.03125, 0.4375, 0.03125, 0.375, 0.0625, 0.3125, 0.0625, 0.375, 0.03125, 0.375, 0.03125, 0.3125, 0.0625, 0.25, 0.0625, 0.3125, 0.03125, 0.3125, 0.03125, 0.25, 0.0625, 0.1875, 0.0625, 0.25, 0.03125, 0.25, 0.03125, 0.1875, 0.0625, 0.125, 0.0625, 0.1875, 0.03125, 0.1875, 0.03125, 0.125, 0.03125, 0.25, 0.03125, 0.3125, 0.0, 0.3125, 0.0, 0.25, 0.03125, 0.1875, 0.03125, 0.25, 0.0, 0.25, 5.96e-08, 0.1875, 0.03125, 0.125, 0.03125, 0.1875, 5.96e-08, 0.1875, 8.941e-08, 0.125, 0.03125, 0.0625, 0.03125, 0.125, 8.941e-08, 0.125, 2.384e-07, 0.0625, 0.01563, 0.0, 0.03125, 0.0625, 2.384e-07, 0.0625, 0.03125, 0.4375, 0.03125, 0.5, 0.0, 0.5, 0.0, 0.4375, 0.03125, 0.375, 0.03125, 0.4375, 0.0, 0.4375, 5.96e-08, 0.375, 0.03125, 0.3125, 0.03125, 0.375, 5.96e-08, 0.375, 0.0, 0.3125, 0.9844, 0.0, 1.0, 0.0625, 0.9688, 0.0625, 1.0, 0.4375, 1.0, 0.5, 0.9688, 0.5, 0.9688, 0.4375, 1.0, 0.375, 1.0, 0.4375, 0.9688, 0.4375, 0.9688, 0.375, 1.0, 0.3125, 1.0, 0.375, 0.9688, 0.375, 0.9688, 0.3125, 1.0, 0.25, 1.0, 0.3125, 0.9688, 0.3125, 0.9688, 0.25, 1.0, 0.1875, 1.0, 0.25, 0.9688, 0.25, 0.9688, 0.1875, 1.0, 0.125, 1.0, 0.1875, 0.9688, 0.1875, 0.9688, 0.125, 1.0, 0.0625, 1.0, 0.125, 0.9688, 0.125, 0.9688, 0.0625, 0.9688, 0.1875, 0.9688, 0.25, 0.9375, 0.25, 0.9375, 0.1875, 0.9688, 0.125, 0.9688, 0.1875, 0.9375, 0.1875, 0.9375, 0.125, 0.9688, 0.0625, 0.9688, 0.125, 0.9375, 0.125, 0.9375, 0.0625, 0.9531, 0.0, 0.9688, 0.0625, 0.9375, 0.0625, 0.9688, 0.4375, 0.9688, 0.5, 0.9375, 0.5, 0.9375, 0.4375, 0.9688, 0.375, 0.9688, 0.4375, 0.9375, 0.4375, 0.9375, 0.375, 0.9688, 0.3125, 0.9688, 0.375, 0.9375, 0.375, 0.9375, 0.3125, 0.9688, 0.25, 0.9688, 0.3125, 0.9375, 0.3125, 0.9375, 0.25, 0.9375, 0.4375, 0.9375, 0.5, 0.9062, 0.5, 0.9062, 0.4375, 0.9375, 0.375, 0.9375, 0.4375, 0.9062, 0.4375, 0.9062, 0.375, 0.9375, 0.3125, 0.9375, 0.375, 0.9062, 0.375, 0.9062, 0.3125, 0.9375, 0.25, 0.9375, 0.3125, 0.9062, 0.3125, 0.9062, 0.25, 0.9375, 0.1875, 0.9375, 0.25, 0.9062, 0.25, 0.9062, 0.1875, 0.9375, 0.125, 0.9375, 0.1875, 0.9062, 0.1875, 0.9063, 0.125, 0.9375, 0.0625, 0.9375, 0.125, 0.9063, 0.125, 0.9063, 0.0625, 0.9219, 0.0, 0.9375, 0.0625, 0.9063, 0.0625, 0.9062, 0.1875, 0.9062, 0.25, 0.875, 0.25, 0.875, 0.1875, 0.9063, 0.125, 0.9062, 0.1875, 0.875, 0.1875, 0.875, 0.125, 0.9063, 0.0625, 0.9063, 0.125, 0.875, 0.125, 0.875, 0.0625, 0.8906, 0.0, 0.9063, 0.0625, 0.875, 0.0625, 0.9062, 0.4375, 0.9062, 0.5, 0.875, 0.5, 0.875, 0.4375, 0.9062, 0.375, 0.9062, 0.4375, 0.875, 0.4375, 0.875, 0.375, 0.9062, 0.3125, 0.9062, 0.375, 0.875, 0.375, 0.875, 0.3125, 0.9062, 0.25, 0.9062, 0.3125, 0.875, 0.3125, 0.875, 0.25, 0.875, 0.375, 0.875, 0.4375, 0.8438, 0.4375, 0.8438, 0.375, 0.875, 0.3125, 0.875, 0.375, 0.8438, 0.375, 0.8438, 0.3125, 0.875, 0.25, 0.875, 0.3125, 0.8438, 0.3125, 0.8438, 0.25, 0.875, 0.1875, 0.875, 0.25, 0.8438, 0.25, 0.8438, 0.1875, 0.875, 0.125, 0.875, 0.1875, 0.8438, 0.1875, 0.8438, 0.125, 0.875, 0.0625, 0.875, 0.125, 0.8438, 0.125, 0.8438, 0.0625, 0.8594, 0.0, 0.875, 0.0625, 0.8438, 0.0625, 0.875, 0.4375, 0.875, 0.5, 0.8438, 0.5, 0.8438, 0.4375, 0.8438, 0.125, 0.8438, 0.1875, 0.8125, 0.1875, 0.8125, 0.125, 0.8438, 0.0625, 0.8438, 0.125, 0.8125, 0.125, 0.8125, 0.0625, 0.8281, 0.0, 0.8438, 0.0625, 0.8125, 0.0625, 0.8438, 0.4375, 0.8438, 0.5, 0.8125, 0.5, 0.8125, 0.4375, 0.8438, 0.375, 0.8438, 0.4375, 0.8125, 0.4375, 0.8125, 0.375, 0.8438, 0.3125, 0.8438, 0.375, 0.8125, 0.375, 0.8125, 0.3125, 0.8438, 0.25, 0.8438, 0.3125, 0.8125, 0.3125, 0.8125, 0.25, 0.8438, 0.1875, 0.8438, 0.25, 0.8125, 0.25, 0.8125, 0.1875, 0.8125, 0.375, 0.8125, 0.4375, 0.7812, 0.4375, 0.7812, 0.375, 0.8125, 0.3125, 0.8125, 0.375, 0.7812, 0.375, 0.7812, 0.3125, 0.8125, 0.25, 0.8125, 0.3125, 0.7812, 0.3125, 0.7812, 0.25, 0.8125, 0.1875, 0.8125, 0.25, 0.7812, 0.25, 0.7812, 0.1875, 0.8125, 0.125, 0.8125, 0.1875, 0.7812, 0.1875, 0.7812, 0.125, 0.8125, 0.0625, 0.8125, 0.125, 0.7812, 0.125, 0.7812, 0.0625, 0.7969, 0.0, 0.8125, 0.0625, 0.7812, 0.0625, 0.8125, 0.4375, 0.8125, 0.5, 0.7812, 0.5, 0.7812, 0.4375, 0.7812, 0.125, 0.7812, 0.1875, 0.75, 0.1875, 0.75, 0.125, 0.7812, 0.0625, 0.7812, 0.125, 0.75, 0.125, 0.75, 0.0625, 0.7656, 0.0, 0.7812, 0.0625, 0.75, 0.0625, 0.7812, 0.4375, 0.7812, 0.5, 0.75, 0.5, 0.75, 0.4375, 0.7812, 0.375, 0.7812, 0.4375, 0.75, 0.4375, 0.75, 0.375, 0.7812, 0.3125, 0.7812, 0.375, 0.75, 0.375, 0.75, 0.3125, 0.7812, 0.25, 0.7812, 0.3125, 0.75, 0.3125, 0.75, 0.25, 0.7812, 0.1875, 0.7812, 0.25, 0.75, 0.25, 0.75, 0.1875])
me_sphere.use_remesh_preserve_volume = False
me_sphere.use_remesh_preserve_attributes = False
me_sphere.use_mirror_vertex_groups = False
me_sphere.update()
me_cylinder = bpy.data.meshes.new('Cylinder')
me_cylinder.from_pydata([(0.5856, 1.0, -1.005), (0.6081, 1.0, 0.9946), (0.5858, 0.9808, -1.003), (0.6083, 0.9808, 0.9963), (0.586, 0.9239, -1.002), (0.6085, 0.9239, 0.998), (0.5861, 0.8315, -1.0), (0.6086, 0.8315, 0.9995), (0.5863, 0.7071, -0.9989), (0.6087, 0.7071, 1.001), (0.5864, 0.5556, -0.9978), (0.6089, 0.5556, 1.002), (0.5864, 0.3827, -0.997), (0.6089, 0.3827, 1.003), (0.5865, 0.1951, -0.9965), (0.609, 0.1951, 1.003), (0.5865, 7.55e-08, -0.9963), (0.609, 7.55e-08, 1.003), (0.5865, -0.1951, -0.9965), (0.609, -0.1951, 1.003), (0.5864, -0.3827, -0.997), (0.6089, -0.3827, 1.003), (0.5864, -0.5556, -0.9978), (0.6089, -0.5556, 1.002), (0.5863, -0.7071, -0.9989), (0.6087, -0.7071, 1.001), (0.5861, -0.8315, -1.0), (0.6086, -0.8315, 0.9995), (0.586, -0.9239, -1.002), (0.6085, -0.9239, 0.998), (0.5858, -0.9808, -1.003), (0.6083, -0.9808, 0.9963), (0.5856, -1.0, -1.005), (0.6081, -1.0, 0.9946), (-0.1951, -0.9808, -1.0), (-0.1951, -0.9808, 1.0), (-0.3827, -0.9239, -1.0), (-0.3827, -0.9239, 1.0), (-0.5556, -0.8315, -1.0), (-0.5556, -0.8315, 1.0), (-0.7071, -0.7071, -1.0), (-0.7071, -0.7071, 1.0), (-0.8315, -0.5556, -1.0), (-0.8315, -0.5556, 1.0), (-0.9239, -0.3827, -1.0), (-0.9239, -0.3827, 1.0), (-0.9808, -0.1951, -1.0), (-0.9808, -0.1951, 1.0), (-1.0, 9.656e-07, -1.0), (-1.0, 9.656e-07, 1.0), (-0.9808, 0.1951, -1.0), (-0.9808, 0.1951, 1.0), (-0.9239, 0.3827, -1.0), (-0.9239, 0.3827, 1.0), (-0.8315, 0.5556, -1.0), (-0.8315, 0.5556, 1.0), (-0.7071, 0.7071, -1.0), (-0.7071, 0.7071, 1.0), (-0.5556, 0.8315, -1.0), (-0.5556, 0.8315, 1.0), (-0.3827, 0.9239, -1.0), (-0.3827, 0.9239, 1.0), (-0.1951, 0.9808, -1.0), (-0.1951, 0.9808, 1.0), (0.5966, 0.9808, -0.04554), (0.5964, 1.0, -0.04728), (0.5967, 0.9239, -0.04388), (0.5969, 0.8315, -0.04234), (0.597, 0.7071, -0.04099), (0.5971, 0.5556, -0.03989), (0.5972, 0.3827, -0.03906), (0.5973, 0.1951, -0.03856), (0.5973, 7.57e-08, -0.03839), (0.5973, -0.1951, -0.03856), (0.5972, -0.3827, -0.03906), (0.5971, -0.5556, -0.03989), (0.597, -0.7071, -0.04099), (0.5969, -0.8315, -0.04234), (0.5967, -0.9239, -0.04388), (0.5966, -0.9808, -0.04554), (0.5964, -1.0, -0.04728), (-0.1951, -0.9808, -0.04197), (-0.3827, -0.9239, -0.04197), (-0.5556, -0.8315, -0.04197), (-0.7071, -0.7071, -0.04197), (-0.8315, -0.5556, -0.04197), (-0.9239, -0.3827, -0.04197), (-0.9808, -0.1951, -0.04197), (-1.0, 9.658e-07, -0.04197), (-0.9808, 0.1951, -0.04197), (-0.9239, 0.3827, -0.04197), (-0.8315, 0.5556, -0.04197), (-0.7071, 0.7071, -0.04197), (-0.5556, 0.8315, -0.04197), (-0.3827, 0.9239, -0.04197), (-0.1951, 0.9808, -0.04197)], [], [(0, 1, 3, 2), (2, 3, 5, 4), (4, 5, 7, 6), (6, 7, 9, 8), (8, 9, 11, 10), (10, 11, 13, 12), (12, 13, 15, 14), (14, 15, 17, 16), (16, 17, 19, 18), (18, 19, 21, 20), (20, 21, 23, 22), (22, 23, 25, 24), (24, 25, 27, 26), (26, 27, 29, 28), (28, 29, 31, 30), (30, 31, 33, 32), (32, 33, 35, 34), (34, 35, 37, 36), (36, 37, 39, 38), (38, 39, 41, 40), (40, 41, 43, 42), (42, 43, 45, 44), (44, 45, 47, 46), (46, 47, 49, 48), (48, 49, 51, 50), (50, 51, 53, 52), (52, 53, 55, 54), (54, 55, 57, 56), (56, 57, 59, 58), (58, 59, 61, 60), (5, 3, 64, 66), (60, 61, 63, 62), (62, 63, 1, 0), (0, 2, 4, 6, 8, 10, 12, 14, 16, 18, 20, 22, 24, 26, 28, 30, 32, 34, 36, 38, 40, 42, 44, 46, 48, 50, 52, 54, 56, 58, 60, 62), (64, 65, 95, 94, 93, 92, 91, 90, 89, 88, 87, 86, 85, 84, 83, 82, 81, 80, 79, 78, 77, 76, 75, 74, 73, 72, 71, 70, 69, 68, 67, 66), (23, 21, 74, 75), (41, 39, 83, 84), (59, 57, 92, 93), (15, 13, 70, 71), (33, 31, 79, 80), (51, 49, 88, 89), (7, 5, 66, 67), (25, 23, 75, 76), (43, 41, 84, 85), (61, 59, 93, 94), (17, 15, 71, 72), (35, 33, 80, 81), (53, 51, 89, 90), (9, 7, 67, 68), (27, 25, 76, 77), (45, 43, 85, 86), (63, 61, 94, 95), (19, 17, 72, 73), (37, 35, 81, 82), (55, 53, 90, 91), (11, 9, 68, 69), (29, 27, 77, 78), (47, 45, 86, 87), (3, 1, 65, 64), (1, 63, 95, 65), (21, 19, 73, 74), (39, 37, 82, 83), (57, 55, 91, 92), (13, 11, 69, 70), (31, 29, 78, 79), (49, 47, 87, 88)])
_uv = me_cylinder.uv_layers.new(name='UVMap')
_uv.uv.foreach_set('vector', [1.0, 0.5, 1.0, 1.0, 0.9688, 1.0, 0.9688, 0.5, 0.9688, 0.5, 0.9688, 1.0, 0.9375, 1.0, 0.9375, 0.5, 0.9375, 0.5, 0.9375, 1.0, 0.9062, 1.0, 0.9062, 0.5, 0.9062, 0.5, 0.9062, 1.0, 0.875, 1.0, 0.875, 0.5, 0.875, 0.5, 0.875, 1.0, 0.8438, 1.0, 0.8438, 0.5, 0.8438, 0.5, 0.8438, 1.0, 0.8125, 1.0, 0.8125, 0.5, 0.8125, 0.5, 0.8125, 1.0, 0.7812, 1.0, 0.7812, 0.5, 0.7812, 0.5, 0.7812, 1.0, 0.75, 1.0, 0.75, 0.5, 0.75, 0.5, 0.75, 1.0, 0.7188, 1.0, 0.7188, 0.5, 0.7188, 0.5, 0.7188, 1.0, 0.6875, 1.0, 0.6875, 0.5, 0.6875, 0.5, 0.6875, 1.0, 0.6562, 1.0, 0.6562, 0.5, 0.6562, 0.5, 0.6562, 1.0, 0.625, 1.0, 0.625, 0.5, 0.625, 0.5, 0.625, 1.0, 0.5938, 1.0, 0.5938, 0.5, 0.5938, 0.5, 0.5938, 1.0, 0.5625, 1.0, 0.5625, 0.5, 0.5625, 0.5, 0.5625, 1.0, 0.5312, 1.0, 0.5312, 0.5, 0.5312, 0.5, 0.5312, 1.0, 0.5, 1.0, 0.5, 0.5, 0.5, 0.5, 0.5, 1.0, 0.4688, 1.0, 0.4688, 0.5, 0.4688, 0.5, 0.4688, 1.0, 0.4375, 1.0, 0.4375, 0.5, 0.4375, 0.5, 0.4375, 1.0, 0.4062, 1.0, 0.4062, 0.5, 0.4062, 0.5, 0.4062, 1.0, 0.375, 1.0, 0.375, 0.5, 0.375, 0.5, 0.375, 1.0, 0.3438, 1.0, 0.3438, 0.5, 0.3438, 0.5, 0.3438, 1.0, 0.3125, 1.0, 0.3125, 0.5, 0.3125, 0.5, 0.3125, 1.0, 0.2812, 1.0, 0.2812, 0.5, 0.2812, 0.5, 0.2812, 1.0, 0.25, 1.0, 0.25, 0.5, 0.25, 0.5, 0.25, 1.0, 0.2188, 1.0, 0.2188, 0.5, 0.2188, 0.5, 0.2188, 1.0, 0.1875, 1.0, 0.1875, 0.5, 0.1875, 0.5, 0.1875, 1.0, 0.1562, 1.0, 0.1562, 0.5, 0.1562, 0.5, 0.1562, 1.0, 0.125, 1.0, 0.125, 0.5, 0.125, 0.5, 0.125, 1.0, 0.09375, 1.0, 0.09375, 0.5, 0.09375, 0.5, 0.09375, 1.0, 0.0625, 1.0, 0.0625, 0.5, 0.9375, 1.0, 0.9688, 1.0, 0.9688, 1.0, 0.9375, 1.0, 0.0625, 0.5, 0.0625, 1.0, 0.03125, 1.0, 0.03125, 0.5, 0.03125, 0.5, 0.03125, 1.0, 0.0, 1.0, 0.0, 0.5, 0.75, 0.49, 0.7968, 0.4854, 0.8418, 0.4717, 0.8833, 0.4496, 0.9197, 0.4197, 0.9496, 0.3833, 0.9717, 0.3418, 0.9854, 0.2968, 0.99, 0.25, 0.9854, 0.2032, 0.9717, 0.1582, 0.9496, 0.1167, 0.9197, 0.08029, 0.8833, 0.05045, 0.8418, 0.02827, 0.7968, 0.01461, 0.75, 0.01, 0.7032, 0.01461, 0.6582, 0.02827, 0.6167, 0.05045, 0.5803, 0.08029, 0.5504, 0.1167, 0.5283, 0.1582, 0.5146, 0.2032, 0.51, 0.25, 0.5146, 0.2968, 0.5283, 0.3418, 0.5504, 0.3833, 0.5803, 0.4197, 0.6167, 0.4496, 0.6582, 0.4717, 0.7032, 0.4854, 0.2968, 0.4854, 0.25, 0.49, 0.2032, 0.4854, 0.1582, 0.4717, 0.1167, 0.4496, 0.08029, 0.4197, 0.05045, 0.3833, 0.02827, 0.3418, 0.01461, 0.2968, 0.01, 0.25, 0.01461, 0.2032, 0.02827, 0.1582, 0.05045, 0.1167, 0.08029, 0.08029, 0.1167, 0.05045, 0.1582, 0.02827, 0.2032, 0.01461, 0.25, 0.01, 0.2968, 0.01461, 0.3418, 0.02827, 0.3833, 0.05045, 0.4197, 0.08029, 0.4496, 0.1167, 0.4717, 0.1582, 0.4854, 0.2032, 0.49, 0.25, 0.4854, 0.2968, 0.4717, 0.3418, 0.4496, 0.3833, 0.4197, 0.4197, 0.3833, 0.4496, 0.3418, 0.4717, 0.6562, 1.0, 0.6875, 1.0, 0.6875, 1.0, 0.6562, 1.0, 0.375, 1.0, 0.4062, 1.0, 0.4062, 1.0, 0.375, 1.0, 0.09375, 1.0, 0.125, 1.0, 0.125, 1.0, 0.09375, 1.0, 0.7812, 1.0, 0.8125, 1.0, 0.8125, 1.0, 0.7812, 1.0, 0.5, 1.0, 0.5312, 1.0, 0.5312, 1.0, 0.5, 1.0, 0.2188, 1.0, 0.25, 1.0, 0.25, 1.0, 0.2188, 1.0, 0.9062, 1.0, 0.9375, 1.0, 0.9375, 1.0, 0.9062, 1.0, 0.625, 1.0, 0.6562, 1.0, 0.6562, 1.0, 0.625, 1.0, 0.3438, 1.0, 0.375, 1.0, 0.375, 1.0, 0.3438, 1.0, 0.0625, 1.0, 0.09375, 1.0, 0.09375, 1.0, 0.0625, 1.0, 0.75, 1.0, 0.7812, 1.0, 0.7812, 1.0, 0.75, 1.0, 0.4688, 1.0, 0.5, 1.0, 0.5, 1.0, 0.4688, 1.0, 0.1875, 1.0, 0.2188, 1.0, 0.2188, 1.0, 0.1875, 1.0, 0.875, 1.0, 0.9062, 1.0, 0.9062, 1.0, 0.875, 1.0, 0.5938, 1.0, 0.625, 1.0, 0.625, 1.0, 0.5938, 1.0, 0.3125, 1.0, 0.3438, 1.0, 0.3438, 1.0, 0.3125, 1.0, 0.03125, 1.0, 0.0625, 1.0, 0.0625, 1.0, 0.03125, 1.0, 0.7188, 1.0, 0.75, 1.0, 0.75, 1.0, 0.7188, 1.0, 0.4375, 1.0, 0.4688, 1.0, 0.4688, 1.0, 0.4375, 1.0, 0.1562, 1.0, 0.1875, 1.0, 0.1875, 1.0, 0.1562, 1.0, 0.8438, 1.0, 0.875, 1.0, 0.875, 1.0, 0.8438, 1.0, 0.5625, 1.0, 0.5938, 1.0, 0.5938, 1.0, 0.5625, 1.0, 0.2812, 1.0, 0.3125, 1.0, 0.3125, 1.0, 0.2812, 1.0, 0.9688, 1.0, 1.0, 1.0, 1.0, 1.0, 0.9688, 1.0, 0.0, 1.0, 0.03125, 1.0, 0.03125, 1.0, 0.0, 1.0, 0.6875, 1.0, 0.7188, 1.0, 0.7188, 1.0, 0.6875, 1.0, 0.4062, 1.0, 0.4375, 1.0, 0.4375, 1.0, 0.4062, 1.0, 0.125, 1.0, 0.1562, 1.0, 0.1562, 1.0, 0.125, 1.0, 0.8125, 1.0, 0.8438, 1.0, 0.8438, 1.0, 0.8125, 1.0, 0.5312, 1.0, 0.5625, 1.0, 0.5625, 1.0, 0.5312, 1.0, 0.25, 1.0, 0.2812, 1.0, 0.2812, 1.0, 0.25, 1.0])
me_cylinder.use_remesh_preserve_volume = False
me_cylinder.use_remesh_preserve_attributes = False
me_cylinder.use_mirror_vertex_groups = False
me_cylinder.update()

# ---- objects
ob_light = bpy.data.objects.new('Light', light_light)
ob_camera = bpy.data.objects.new('Camera', cam_camera)
ob_sphere = bpy.data.objects.new('Sphere', me_sphere)
ob_cylinder = bpy.data.objects.new('Cylinder', me_cylinder)

# ---- transforms, parenting, visibility, modifiers, constraints
ob_light.location = (4.076, 1.005, 5.904)
ob_light.rotation_euler = (0.6503, 0.05522, 1.866)
ob_light.lock_rotations_4d = False
ob_light.empty_display_type = 'ARROWS'
ob_light.color = (0.0, 0.0, 0.0, 0.0)
ob_light.lineart.crease_threshold = 0.0
ob_camera.location = (7.359, -6.926, 4.958)
ob_camera.rotation_euler = (1.109, 0.0, 0.8149)
ob_camera.lock_rotations_4d = False
ob_camera.empty_display_type = 'ARROWS'
ob_camera.color = (0.0, 0.0, 0.0, 0.0)
ob_camera.display_type = 'WIRE'
ob_camera.lineart.crease_threshold = 0.0
ob_sphere.location = (0.0, 0.0, 0.612)
ob_sphere.lineart.crease_threshold = 0.0
ob_cylinder.location = (1.359, 0.0, 0.3635)
ob_cylinder.rotation_euler = (0.0, 1.561, 0.0)
ob_cylinder.scale = (0.5666, 0.5489, 0.5347)
ob_cylinder.lineart.crease_threshold = 0.0

# ---- collection membership
col_collection.objects.link(ob_light)
col_collection.objects.link(ob_camera)
col_collection.objects.link(ob_sphere)
col_collection.objects.link(ob_cylinder)

# ---- scene / render settings (as saved in the file)
scene.camera = ob_camera
scene.frame_start = 1; scene.frame_end = 250; scene.frame_set(1)
scene.render.engine = 'BLENDER_EEVEE_NEXT'
scene.cycles.use_denoising = False
scene.cycles.samples = 128
scene.cycles.sampling_pattern = 'TABULATED_SOBOL'
scene.cycles.use_adaptive_sampling = False
scene.cycles.use_light_tree = False
scene.view_settings.view_transform = 'Filmic'
bpy.context.view_layer.update()
